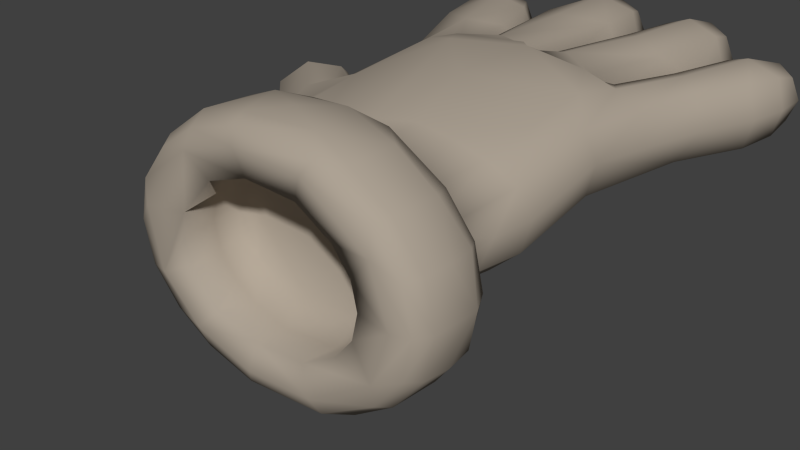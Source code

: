 # Source: kinect_hand_3.blend  (saved by Blender 2.76.0; exported with 4.5.12 LTS)
import bpy
from mathutils import Matrix  # noqa: F401  (used for matrix-valued properties, if any)

bpy.ops.wm.read_factory_settings(use_empty=True)
scene = bpy.context.scene
scene.name = 'Scene'

# ---- collections
col_collection_1 = bpy.data.collections.new('Collection 1'); scene.collection.children.link(col_collection_1)
col_collection_2 = bpy.data.collections.new('Collection 2'); scene.collection.children.link(col_collection_2)

# ---- materials (node trees are filled in below, after node groups)
mat_material = bpy.data.materials.new('Material')
mat_material.alpha_threshold = 0.0
mat_material.use_transparent_shadow = False
mat_material.diffuse_color = (0.42, 0.3634, 0.2979, 1.0)
mat_material.roughness = 0.5
mat_material.line_color = (0.0, 0.0, 0.0, 1.0)

# ---- material node trees

# ---- world
world_world = bpy.data.worlds.new('World'); scene.world = world_world
world_world.color = (0.05088, 0.05088, 0.05088)
world_world.use_sun_shadow = False
world_world.sun_shadow_jitter_overblur = 0.0
world_world.cycles.sampling_method = 'MANUAL'
world_world.cycles.sample_map_resolution = 256

# ---- meshes
me_cube = bpy.data.meshes.new('Cube')
me_cube.from_pydata([(-3.149, -0.508, 2.132), (3.806, -2.365, 0.7055), (-0.8306, -2.263, -1.417), (-4.618, -0.9414, 1.572), (3.006, -0.9969, -0.3745), (1.822, -1.395, -0.8381), (-0.05533, -0.3246, -0.4674), (2.88, -1.12, 2.358), (0.9009, -2.943, 2.519), (2.754, -2.76, 2.035), (-0.8711, -3.463, 2.397), (2.414, 1.792, 2.875), (0.3504, 2.166, 3.066), (-1.778, 2.086, 2.883), (-2.472, 6.407, 1.315), (2.63, 2.431, 1.456), (-2.819, 2.185, 2.536), (3.956, 0.09418, 1.298), (-2.8, 1.895, -0.03392), (-5.82, 0.3675, 1.654), (-4.192, 0.5088, 0.6267), (-4.386, -2.591, -0.1024), (-4.095, -0.7813, -1.063), (4.953, 6.636, 0.2235), (-5.051, 5.579, 1.302), (-2.987, 7.75, 1.343), (0.5615, 7.022, 1.32), (4.578, 5.584, 0.09629), (3.45, 5.879, 1.291), (3.935, 7.01, 1.33), (3.261, 6.786, 1.317), (2.203, 8.316, 0.08726), (5.67, 5.128, 1.302), (-0.2257, -4.06, -1.514), (1.923, -4.872, 1.505), (1.724, -2.401, -1.295), (2.761, -2.514, -0.9104), (-2.747, -3.221, 1.842), (-3.449, -3.62, 0.04708), (3.434, -3.305, 0.5146), (-2.691, -2.573, -1.535), (-4.473, 8.579, 1.37), (-0.9961, 10.03, 1.391), (2.376, 9.448, 1.382), (5.3, 7.642, 1.347), (-5.314, 7.081, 1.34), (0.3226, 8.697, 1.362), (-0.9324, 8.664, 0.02578), (1.034, 8.458, 1.355), (2.166, 8.086, 2.671), (4.816, 6.228, 2.52), (-4.146, 7.395, 2.441), (5.964, 6.221, 1.322), (-4.113, 7.287, 0.2199), (-2.185, 8.58, 1.362), (-0.917, 8.329, 2.776), (3.367, 8.127, 1.352), (-6.725, 1.567, 0.9316), (-5.029, 1.753, 0.3602), (-6.817, 0.05614, -0.4291), (-5.484, 0.8343, -1.571), (-0.6245, -4.715, -3.153), (3.13, -4.725, 2.174), (1.572, -4.72, 3.141), (-0.6576, -4.715, 3.265), (0.8749, -3.101, -1.554), (2.207, -4.864, -0.9571), (-2.825, -4.869, 0.02604), (-2.487, -3.446, -1.351), (-0.4577, -6.131, -2.079), (2.075, -6.116, 1.467), (1.123, -6.112, 2.085), (-0.4845, -6.131, 2.22), (1.56, -4.721, -3.05), (3.13, -4.725, -2.123), (-3.13, -4.725, 2.124), (-4.174, -4.725, 0.003745), (4.174, -4.725, 0.003745), (-3.13, -4.725, -2.053), (-2.151, -5.181, 0.05655), (2.14, -5.175, 0.04688), (1.119, -6.113, -1.964), (2.075, -6.116, -1.382), (-2.075, -6.116, 1.462), (-2.767, -6.116, 0.02378), (2.767, -6.116, 0.02378), (-2.075, -6.116, -1.359), (-1.202, -5.365, -3.324), (3.433, -5.375, 2.322), (1.195, -6.516, 3.51), (-1.203, -5.356, 3.492), (1.191, -5.381, -3.371), (3.432, -5.378, -2.253), (-3.397, -5.941, 2.36), (-4.508, -5.372, 0.006021), (4.508, -5.371, 0.006014), (-3.433, -5.375, -2.212), (2.985, -4.669, 1.173), (1.3, -4.66, 2.356), (-0.4849, -4.559, 2.843), (0.4099, -4.656, -2.231), (3.007, -4.669, -1.036), (-2.252, -4.663, 1.831), (-3.719, -4.558, 0.007346), (3.72, -4.558, 0.007496), (-2.285, -4.658, -1.572), (-1.577, 0.9493, -0.3659), (3.006, 0.6449, 2.713), (0.1935, -0.4388, 2.895), (-1.549, 1.485, 2.937), (1.901, 1.23, -0.2652), (3.033, 0.3663, -0.1014), (-3.84, 1.035, 0.9403), (-2.888, 0.7282, -0.4047), (2.409, 2.112, 0.02077), (-1.757, 2.361, -0.04055), (0.3645, 2.39, -0.08271), (1.466, 2.452, 2.952), (0.4703, 2.73, 1.587), (-1.802, 2.647, 1.457), (-1.679, 2.738, 1.464), (-0.6441, 2.596, 2.942), (1.487, 2.697, 0.1412), (-0.6714, 2.908, 0.1198), (-7.086, 2.398, -0.4165), (-5.626, 2.516, 0.04033), (-7.388, 0.7734, -0.4868), (-6.289, 1.723, -1.378), (-0.6877, -7.116, -3.139), (3.126, -7.107, 2.185), (1.581, -7.111, 3.15), (-0.7299, -7.116, 3.299), (1.575, -7.111, -3.017), (3.126, -7.107, -2.108), (-3.126, -7.107, 2.176), (-4.168, -7.107, 0.009987), (4.168, -7.107, 0.009987), (-3.126, -7.107, -2.073), (-0.585, -7.257, -2.751), (3.185, -7.258, 1.518), (1.337, -7.258, 2.793), (-0.6182, -7.257, 2.904), (-2.228, -7.258, 2.373), (-2.575, -7.103, 0.6942), (3.686, -7.256, 0.01473), (-2.264, -7.258, -2.21), (-3.405, 4.714, 2.402), (0.3398, 2.797, 1.586), (-2.263, 6.945, 1.326), (-0.8473, 6.939, -0.1947), (2.517, 2.512, 1.502), (0.755, 7.151, 1.317), (1.999, 6.945, -0.04713), (4.096, 4.274, 0.1764), (4.073, 4.108, 2.443), (4.94, 3.613, 1.28), (-4.59, 0.7968, 0.5719), (-5.828, -0.7679, -0.3294), (-4.607, -0.3761, -1.165), (-3.864, 2.556, 1.169), (-2.868, 2.656, 0.119), (-0.7888, 5.712, 2.809), (1.859, 5.647, 2.699), (3.365, 1.88, 0.1122), (3.388, 1.768, 2.575), (4.294, 1.789, 1.227), (3.558, -2.396, -0.2161), (-2.939, -1.958, -1.442), (-3.935, 0.5438, 0.7192), (-3.141, -2.29, 1.898), (-1.543, 0.2126, -0.5164), (-1.827, -3.16, 2.181), (0.4115, 2.494, 2.685), (1.9, -0.2416, -0.4356), (-3.552, 1.038, 0.04191), (-4.376, 0.07206, 1.466), (-4.137, 0.2692, -0.4047), (3.761, 5.89, 0.4027), (5.379, 5.173, 2.21), (1.821, -2.834, 2.315), (-0.05283, -3.389, 2.519), (-3.28, -3.575, 1.172), (-3.501, -3.031, -1.091), (-4.425, 8.41, 0.455), (-5.278, 8.141, 1.364), (-4.418, 8.376, 2.276), (-3.564, 8.645, 1.367), (-0.9845, 9.784, 0.4412), (-0.9828, 9.748, 2.329), (-0.09036, 9.807, 1.385), (-1.877, 9.724, 1.385), (2.345, 9.249, 0.4304), (2.342, 9.213, 2.323), (3.22, 9.106, 1.375), (1.466, 9.355, 1.378), (6.002, 7.191, 1.341), (5.242, 7.481, 0.5359), (5.238, 7.451, 2.151), (4.478, 7.74, 1.346), (3.077, 8.186, 0.4028), (1.327, 8.435, 0.405), (4.192, 6.927, 0.502), (-3.182, 7.48, 2.169), (-3.281, 7.682, 0.5184), (5.713, 6.335, 0.4961), (-5.026, 7.18, 0.5159), (-5.019, 7.149, 2.165), (0.01, 8.664, 2.365), (0.00824, 8.701, 0.36), (-1.872, 8.614, 0.36), (1.324, 8.399, 2.305), (5.708, 6.305, 2.149), (-1.871, 8.576, 2.365), (-4.988, -1.686, 1.002), (-4.739, -1.486, -1.121), (-2.136, -4.864, -0.9944), (2.848, -4.864, 0.0322), (-2.136, -4.864, 1.369), (-0.1536, -4.873, -1.373), (0.3822, -4.863, 2.025), (-1.082, -4.865, 1.902), (-2.087, -4.725, 2.827), (-1.769, -3.266, -1.477), (-3.33, -5.167, 2.301), (0.7534, -5.109, 3.514), (2.311, -5.371, 3.129), (-1.383, -6.116, 1.944), (-2.414e-06, -5.941, 3.606), (3.913, -4.725, -1.153), (-3.913, -4.725, 1.159), (-3.913, -4.725, -1.135), (2.651, -5.404, 0.02803), (-2.651, -5.404, 0.03027), (-2.122, -5.404, 1.13), (2.122, -5.404, -1.048), (2.024, -5.389, 1.213), (0.5183, -5.406, 1.721), (-1.253, -5.402, 1.572), (4.246, -5.941, 1.275), (2.594, -6.116, -0.7418), (-2.594, -6.116, 0.7974), (-2.594, -6.116, -0.736), (-2.313, -6.5, 3.12), (3.907, -7.107, 1.178), (-2.084, -7.107, -2.742), (4.246, -5.941, -1.247), (-4.246, -5.941, 1.273), (-4.246, -5.941, -1.237), (3.329, -6.703, 2.324), (-0.7712, -6.744, 3.511), (1.11, -6.703, -3.318), (3.329, -6.703, -2.248), (-3.329, -6.703, 2.314), (-4.439, -6.703, 0.007318), (4.439, -6.703, 0.007318), (-3.329, -6.703, -2.211), (3.913, -4.725, 1.171), (-2.087, -4.725, -2.712), (-3.42, -4.558, 1.096), (-3.427, -4.558, -1.044), (3.338, -4.571, 1.483), (1.405, -4.571, 2.821), (-2.445, -4.571, 2.224), (-3.599, 1.048, 1.839), (0.03433, 1.691, -0.2847), (0.6291, 1.908, 3.084), (-6.796, 2.234, -1.06), (-7.597, 1.594, -0.5072), (-6.286, 2.825, -0.2292), (-7.087, 2.185, 0.3238), (-7.342, 0.9306, 0.5101), (-5.999, 2.242, 0.7757), (-5.693, 2.355, -0.8268), (-6.994, 1.052, -1.352), (-2.084, -7.107, 2.903), (3.907, -7.107, -1.143), (-3.907, -7.107, 1.175), (-3.907, -7.107, -1.135), (-3.758, -7.246, 0.5838), (2.594, -6.116, 0.7988), (-1.383, -6.116, -1.803), (2.012, -7.066, 1.424), (1.004, -7.066, 2.052), (-0.4756, -7.066, 2.144), (2.012, -7.066, -1.339), (-1.652, -7.066, 1.738), (-2.683, -7.066, 0.02461), (2.683, -7.066, 0.02461), (-2.618, 5.498, 2.154), (2.713, 5.363, 2.347), (4.684, 3.623, 2.122), (-5.144, 0.4654, -1.547), (-3.659, 2.778, 2.03), (-2.138, 2.949, 0.4437), (-1.437, 3.045, 0.4527), (0.07167, 3.091, 0.4718), (0.7653, 3.023, 0.4687), (2.913, 2.706, 0.4703), (2.903, 2.531, 2.374), (-3.974, -2.285, -1.285), (-3.679, 0.3485, -0.4061), (3.693, -0.1669, 2.161), (-4.237, -2.488, 1.266), (-3.901, 0.1205, 1.752), (0.02218, -2.329, -1.337), (-2.007, -1.628, -1.342), (3.717, 0.1124, 0.3679), (-3.569, 1.87, 0.3268), (4.092, 1.893, 2.107), (2.263, 2.661, 0.4728), (0.1811, 2.766, 0.2983), (-1.999, 2.649, 0.2901), (0.1845, 2.552, 2.799), (-4.484, 0.5396, -0.477), (-4.72, 0.323, 1.412), (-4.749, 5.706, 0.4883), (-4.733, 5.642, 2.12), (-1.904, 6.874, 0.1951), (0.2204, 6.878, 2.432), (-1.914, 6.966, 2.436), (1.056, 7.027, 0.3003), (3.079, 8.019, 2.327), (1.02, 6.65, 2.329), (5.407, 5.27, 0.3973), (4.058, 6.674, 2.189), (3.098, -3.477, -0.4209), (-3.069, -3.725, -0.8951), (3.524, -2.644, 1.54), (1.612, -3.089, -1.39), (-0.2763, -3.018, -1.59), (-5.039, 8.069, 0.681), (-5.033, 8.044, 2.041), (-3.729, 8.453, 0.6831), (-3.724, 8.428, 2.043), (-0.2885, 9.603, 0.6542), (-1.661, 9.539, 0.6542), (-0.2872, 9.575, 2.108), (-1.659, 9.512, 2.108), (2.983, 8.981, 0.6535), (1.654, 9.169, 0.6551), (2.981, 8.954, 2.09), (1.652, 9.142, 2.091), (5.774, 7.128, 0.7211), (5.771, 7.105, 1.956), (4.616, 7.552, 0.7255), (4.612, 7.53, 1.96), (-6.109, 0.1379, -1.613), (-6.601, -0.02126, 0.978), (2.67, -4.864, -0.6474), (-2.67, -4.864, -0.6507), (2.655, -4.856, 0.8416), (-2.67, -4.864, 0.7928), (4.163, -5.167, -1.223), (-4.163, -5.167, -1.212), (4.163, -5.167, 1.249), (-4.163, -5.167, 1.244), (2.311, -5.378, -3.012), (-0.006016, -5.379, -3.451), (-2.22, -5.167, -2.916), (-2.22, -5.167, 3.069), (2.499, -5.588, -0.6366), (-2.499, -5.588, -0.6278), (2.499, -5.588, 0.7004), (-2.499, -5.588, 0.6995), (1.254, -5.402, -1.455), (-0.4946, -5.406, -1.576), (-2.044, -5.39, -1.083), (2.22, -6.703, 3.102), (4.162, -6.703, 1.251), (-2.317, -6.512, -2.95), (-0.7275, -6.745, -3.348), (2.22, -6.703, -2.979), (4.162, -6.703, -1.221), (-4.162, -6.703, 1.248), (-4.162, -6.703, -1.212), (-2.487, -4.573, -2.082), (-0.4885, -4.572, -2.779), (1.39, -4.57, -2.682), (3.358, -4.572, -1.413), (-1.981, 2.151, -0.1059), (2.603, 2.368, 0.3436), (2.631, 2.097, 2.557), (0.6393, 2.518, 2.8), (0.4708, 2.671, 0.28), (-1.716, 2.596, 0.2623), (-1.712, 2.378, 2.637), (-7.198, 1.625, -1.044), (-6.233, 2.558, -0.7456), (-7.434, 1.567, 0.1421), (-6.45, 2.503, 0.3251), (1.328, -7.258, -2.664), (3.187, -7.258, -1.458), (-3.378, -7.257, -1.09), (-0.4477, -7.066, -2.005), (1.001, -7.066, -1.93), (2.515, -7.066, -0.7178), (-2.515, -7.066, -0.7122), (2.515, -7.066, 0.7761), (-1.684, -7.066, -1.59), (-2.799, 6.364, 0.4864), (0.2117, 6.931, 0.1943), (2.947, 6.821, 0.2965), (3.452, 4.785, 2.184), (4.474, 3.187, 0.4446), (-5.269, 1.173, 1.413), (-4.954, 1.467, -0.7492), (-5.631, -0.2619, -1.61), (-2.082, 2.612, 2.406), (-3.661, 2.746, 0.3963), (0.08698, 2.949, 2.649), (-1.44, 2.908, 2.508), (2.27, 2.437, 2.557), (0.7651, 2.895, 2.657)], [], [(0, 3, 302, 169), (167, 299, 22), (22, 300, 113), (171, 109, 0), (17, 1, 166, 306), (0, 169, 171), (1, 17, 301, 327), (40, 2, 329, 222), (2, 40, 305), (2, 304, 329), (116, 264, 379, 115), (213, 302, 3), (175, 314, 3), (116, 115, 384, 123), (5, 4, 36, 35), (123, 310, 116), (109, 10, 180, 108), (5, 173, 4), (6, 304, 2), (7, 327, 301), (8, 179, 7), (172, 12, 265, 382), (11, 381, 411), (12, 172, 312), (15, 380, 309, 150), (13, 385, 407), (15, 150, 411, 381), (116, 122, 309, 114), (110, 264, 116), (116, 383, 122), (114, 163, 111, 110), (18, 160, 311, 379), (114, 380, 163), (16, 109, 13), (13, 407, 16), (159, 112, 263), (263, 292, 159), (17, 308, 301), (20, 175, 303, 168), (176, 20, 168, 300), (156, 20, 176, 313), (175, 20, 156, 314), (22, 158, 313, 176), (21, 214, 299), (21, 302, 213), (22, 176, 300), (22, 299, 214), (23, 204, 323, 27), (201, 23, 27, 177), (196, 23, 201, 344), (204, 23, 196, 342), (203, 25, 14, 399), (288, 202, 146), (186, 25, 203, 332), (202, 25, 186, 333), (177, 27, 153, 297), (27, 323, 403, 153), (29, 201, 177, 28), (28, 402, 324), (28, 177, 297), (198, 29, 324, 345), (201, 29, 198, 344), (50, 154, 290, 178), (152, 31, 199, 401), (50, 324, 402), (31, 152, 320, 200), (191, 31, 200, 339), (199, 31, 191, 338), (32, 178, 290, 155), (323, 32, 155, 403), (9, 34, 350, 327), (179, 8, 219, 34), (34, 9, 179), (10, 220, 219, 180), (10, 171, 220), (35, 65, 329, 304), (37, 169, 302, 181), (36, 166, 325), (36, 328, 35), (21, 38, 181, 302), (38, 21, 299, 182), (40, 182, 299, 167), (38, 182, 326), (39, 325, 166), (40, 68, 326, 182), (167, 305, 40), (186, 41, 185, 333), (183, 41, 186, 332), (184, 41, 183, 330), (185, 41, 184, 331), (189, 42, 188, 336), (187, 42, 189, 334), (190, 42, 187, 335), (188, 42, 190, 337), (193, 43, 192, 340), (191, 43, 193, 338), (194, 43, 191, 339), (192, 43, 194, 341), (195, 44, 197, 343), (196, 44, 195, 342), (198, 44, 196, 344), (197, 44, 198, 345), (24, 45, 205, 315), (206, 45, 24, 316), (184, 45, 206, 331), (205, 45, 184, 330), (46, 207, 318, 26), (46, 26, 400, 208), (189, 46, 208, 334), (207, 46, 189, 336), (47, 208, 400, 149), (47, 149, 317, 209), (187, 47, 209, 335), (208, 47, 187, 334), (48, 200, 320, 151), (48, 151, 322, 210), (194, 48, 210, 341), (200, 48, 194, 339), (192, 49, 321, 340), (210, 322, 49), (210, 49, 192, 341), (197, 50, 211, 343), (50, 178, 211), (324, 50, 197, 345), (51, 206, 316, 146), (185, 51, 202, 333), (206, 51, 185, 331), (52, 211, 178, 32), (204, 52, 32, 323), (195, 52, 204, 342), (211, 52, 195, 343), (183, 53, 205, 330), (203, 399, 53), (53, 315, 205), (203, 53, 183, 332), (54, 209, 317, 148), (54, 148, 319, 212), (190, 54, 212, 337), (209, 54, 190, 335), (188, 55, 207, 336), (55, 212, 319), (55, 318, 207), (212, 55, 188, 337), (56, 30, 401, 199), (193, 56, 199, 338), (321, 56, 193, 340), (19, 57, 270, 347), (271, 57, 19, 404), (269, 57, 271, 389), (270, 57, 269, 388), (59, 346, 406, 157), (58, 156, 405), (60, 291, 406, 346), (59, 157, 347), (376, 61, 257, 375), (61, 87, 358, 257), (62, 260, 261, 63), (62, 256, 260), (88, 62, 63, 225), (62, 88, 354, 256), (63, 261, 99, 64), (221, 64, 99, 262), (63, 64, 224), (224, 225, 63), (64, 221, 359, 90), (218, 65, 328, 66), (64, 90, 224), (65, 33, 329), (37, 181, 351, 217), (66, 325, 348), (37, 220, 171), (39, 216, 348, 325), (67, 326, 349), (39, 327, 350), (68, 222, 218, 215), (68, 215, 349, 326), (393, 69, 280, 398), (69, 365, 366, 280), (281, 70, 279, 397), (70, 281, 282, 71), (70, 235, 362, 279), (70, 71, 235), (71, 282, 283, 72), (226, 72, 283, 285), (71, 72, 236), (236, 235, 71), (73, 61, 376, 377), (72, 237, 236), (61, 73, 91, 357), (73, 356, 91), (74, 73, 377, 378), (74, 228, 352, 92), (73, 74, 92, 356), (229, 75, 262, 258), (75, 229, 355, 223), (221, 75, 223, 359), (76, 229, 258, 103), (76, 103, 259, 230), (94, 76, 230, 353), (229, 76, 94, 355), (77, 228, 378, 104), (77, 104, 260, 256), (95, 77, 256, 354), (228, 77, 95, 352), (375, 78, 230, 259), (96, 78, 257, 358), (78, 96, 353, 230), (232, 79, 233, 363), (79, 237, 233), (366, 79, 232, 361), (231, 80, 234, 360), (235, 80, 231, 362), (79, 80, 236, 237), (80, 364, 234), (80, 365, 364), (81, 69, 393, 394), (69, 81, 364, 365), (82, 81, 394, 284), (239, 82, 284, 395), (82, 239, 360, 234), (81, 82, 234, 364), (240, 83, 285, 143), (83, 240, 363, 233), (226, 83, 233, 237), (84, 240, 143, 286), (84, 286, 396, 241), (232, 84, 241, 361), (240, 84, 232, 363), (85, 239, 395, 287), (85, 287, 397, 279), (231, 85, 279, 362), (239, 85, 231, 360), (398, 86, 241, 396), (86, 366, 361, 241), (86, 280, 366), (88, 225, 367, 248), (87, 369, 358), (87, 370, 369), (88, 238, 354), (238, 88, 248, 368), (250, 91, 356, 371), (227, 249, 89), (227, 224, 90), (91, 250, 370, 357), (251, 92, 245, 372), (92, 251, 371, 356), (93, 242, 359, 223), (246, 93, 223, 355), (252, 93, 246, 373), (94, 247, 374, 253), (246, 355, 94), (94, 353, 247), (94, 253, 373, 246), (95, 238, 368, 254), (245, 352, 95), (95, 354, 238), (95, 254, 372, 245), (247, 96, 255, 374), (96, 247, 353), (96, 358, 369), (105, 100, 376, 375), (100, 105, 218), (260, 97, 98, 261), (100, 101, 378, 377), (99, 219, 220), (102, 262, 99), (218, 66, 100), (100, 377, 376), (101, 66, 348), (258, 102, 217, 351), (102, 220, 217), (103, 258, 351, 67), (103, 67, 349, 259), (104, 101, 348, 216), (104, 216, 350, 97), (215, 105, 259, 349), (104, 97, 260), (16, 263, 303, 0), (215, 218, 105), (108, 7, 107), (108, 265, 109), (110, 173, 6), (6, 264, 110), (111, 4, 173), (173, 110, 111), (112, 174, 300, 168), (16, 0, 109), (112, 168, 303, 263), (113, 174, 307, 18), (106, 170, 113), (113, 18, 379, 106), (11, 117, 382, 265), (164, 11, 107), (164, 301, 308), (164, 381, 11), (265, 107, 11), (11, 411, 117), (13, 109, 265, 12), (13, 12, 312, 121), (384, 115, 379, 311), (121, 385, 13), (118, 383, 310, 147), (117, 412, 382), (118, 147, 312, 172), (267, 124, 266, 386), (172, 382, 118), (384, 311, 119), (119, 407, 385), (296, 383, 118), (118, 382, 412), (294, 384, 120), (120, 385, 410), (410, 385, 121), (122, 383, 296), (123, 295, 310), (123, 384, 294), (269, 124, 267, 388), (268, 124, 269, 389), (266, 124, 268, 387), (125, 271, 404, 58), (272, 125, 58, 405), (125, 272, 387, 268), (271, 125, 268, 389), (126, 273, 346, 59), (126, 59, 347, 270), (267, 126, 270, 388), (273, 126, 267, 386), (60, 127, 272, 405), (127, 60, 346, 273), (266, 127, 273, 386), (272, 127, 266, 387), (128, 244, 369, 370), (244, 128, 138, 145), (129, 243, 368, 248), (130, 129, 248, 367), (129, 130, 140, 139), (131, 130, 89, 249), (130, 367, 89), (130, 131, 141, 140), (131, 249, 242, 274), (141, 131, 274, 142), (250, 132, 128, 370), (132, 390, 138, 128), (250, 371, 132), (251, 133, 132, 371), (133, 251, 372, 275), (133, 391, 390, 132), (133, 275, 391), (252, 134, 274, 242), (134, 252, 373, 276), (142, 134, 276, 278), (253, 135, 276, 373), (277, 135, 253, 374), (135, 277, 392, 278), (254, 136, 275, 372), (243, 136, 254, 368), (136, 243, 139, 144), (136, 144, 391, 275), (137, 277, 374, 255), (244, 137, 255, 369), (277, 137, 145, 392), (145, 138, 393, 398), (139, 140, 282, 281), (140, 141, 283, 282), (139, 281, 397), (283, 141, 142, 285), (390, 394, 393, 138), (391, 284, 394, 390), (144, 139, 397, 287), (142, 278, 143), (143, 278, 392), (392, 396, 286), (144, 287, 395, 391), (392, 145, 398, 396), (119, 293, 399, 14), (288, 407, 119), (24, 159, 292, 316), (119, 14, 288), (146, 316, 292), (315, 408, 159), (315, 53, 160, 408), (159, 24, 315), (147, 295, 400, 26), (53, 399, 293), (318, 409, 147), (150, 309, 401, 30), (147, 26, 318), (289, 411, 150), (154, 164, 308, 290), (150, 30, 289), (49, 162, 289), (49, 289, 321), (153, 163, 297), (28, 298, 402), (165, 155, 290, 308), (154, 402, 298), (291, 158, 214, 406), (155, 165, 403), (19, 3, 314), (314, 404, 19), (313, 405, 156), (213, 347, 157), (157, 406, 214), (158, 291, 405, 313), (120, 148, 317, 294), (119, 311, 293), (408, 307, 159), (160, 293, 311), (160, 307, 408), (121, 161, 319, 410), (120, 410, 319), (318, 161, 121, 409), (117, 162, 322, 412), (149, 294, 317), (149, 400, 295), (409, 312, 147), (147, 310, 295), (289, 162, 117, 411), (118, 151, 320, 296), (122, 296, 320, 152), (118, 412, 322), (309, 122, 152, 401), (403, 165, 17, 306), (403, 306, 163), (15, 381, 298), (297, 380, 15), (164, 298, 381), (167, 22, 305), (3, 0, 303), (175, 3, 303), (166, 4, 306), (36, 4, 166), (6, 5, 304), (5, 6, 173), (6, 2, 305), (6, 305, 170), (9, 7, 179), (7, 9, 327), (108, 8, 7), (8, 108, 180), (171, 10, 109), (288, 14, 202), (116, 114, 110), (163, 306, 111), (263, 16, 292), (159, 307, 112), (160, 18, 307), (22, 113, 170, 305), (21, 213, 157), (21, 157, 214), (158, 22, 214), (14, 25, 202), (29, 28, 324), (289, 30, 321), (154, 50, 402), (329, 33, 222), (222, 33, 218), (8, 180, 219), (35, 304, 5), (65, 35, 328), (169, 37, 171), (1, 39, 166), (39, 1, 327), (68, 40, 222), (51, 146, 202), (56, 321, 30), (58, 404, 156), (291, 60, 405), (87, 61, 357), (65, 218, 33), (36, 66, 328), (66, 36, 325), (37, 217, 220), (67, 181, 38), (67, 38, 326), (181, 67, 351), (216, 39, 350), (72, 226, 237), (228, 74, 378), (75, 221, 262), (78, 375, 257), (236, 80, 235), (79, 365, 80), (365, 79, 366), (83, 226, 285), (86, 398, 280), (87, 357, 370), (224, 89, 225), (89, 224, 227), (225, 89, 367), (242, 90, 359), (249, 90, 242), (90, 249, 227), (245, 92, 352), (93, 252, 242), (96, 369, 255), (34, 97, 350), (97, 34, 98), (219, 98, 34), (98, 219, 99), (261, 98, 99), (102, 99, 220), (101, 100, 66), (102, 258, 262), (101, 104, 378), (105, 375, 259), (106, 6, 170), (264, 106, 379), (106, 264, 6), (107, 7, 301), (265, 108, 107), (111, 306, 4), (174, 112, 307), (174, 113, 300), (380, 114, 309), (164, 107, 301), (383, 116, 310), (119, 385, 120), (119, 120, 384), (409, 121, 312), (243, 129, 139), (134, 142, 274), (135, 278, 276), (137, 244, 145), (284, 391, 395), (285, 142, 143), (143, 392, 286), (288, 146, 407), (53, 293, 160), (161, 55, 319), (161, 318, 55), (162, 49, 322), (153, 403, 163), (28, 15, 298), (28, 297, 15), (164, 154, 298), (19, 213, 3), (213, 19, 347), (314, 156, 404), (16, 407, 146), (16, 146, 292), (148, 120, 319), (149, 295, 123), (149, 123, 294), (151, 118, 322), (297, 163, 380), (17, 165, 308)])
me_cube.polygons.foreach_set('use_smooth', [True] * 547)
_uv = me_cube.uv_layers.new(name='UVMap')
_uv.uv.foreach_set('vector', [0.7046, 0.1715, 0.649, 0.1384, 0.6795, 0.07994, 0.7227, 0.1, 0.2224, 0.5209, 0.1843, 0.5431, 0.1644, 0.4835, 0.1644, 0.4835, 0.1702, 0.4308, 0.1981, 0.4079, 0.7848, 0.07899, 0.7499, 0.2687, 0.7046, 0.1715, 0.4812, 0.3554, 0.4996, 0.4578, 0.4891, 0.4668, 0.4705, 0.3625, 0.7046, 0.1715, 0.7227, 0.1, 0.7848, 0.07899, 1.0, 0.1651, 0.982, 0.2659, 0.9757, 0.2543, 0.9931, 0.1525, 0.2385, 0.5433, 0.3103, 0.5119, 0.3401, 0.5374, 0.2827, 0.5613, 0.3103, 0.5119, 0.2385, 0.5433, 0.2566, 0.498, 0.3103, 0.5119, 0.3453, 0.5056, 0.3401, 0.5374, 0.3122, 0.308, 0.3059, 0.3402, 0.2204, 0.3408, 0.2273, 0.3299, 0.6407, 0.104, 0.6795, 0.07994, 0.649, 0.1384, 0.6481, 0.1812, 0.6317, 0.1876, 0.649, 0.1384, 0.3122, 0.308, 0.2273, 0.3299, 0.2269, 0.3184, 0.2655, 0.2966, 0.4086, 0.448, 0.4525, 0.4178, 0.4576, 0.4834, 0.4144, 0.4914, 0.2655, 0.2966, 0.3014, 0.2927, 0.3122, 0.308, 0.7499, 0.2687, 0.8267, 0.07689, 0.859, 0.08835, 0.8395, 0.2093, 0.4086, 0.448, 0.4004, 0.3992, 0.4525, 0.4178, 0.3226, 0.422, 0.3453, 0.5056, 0.3103, 0.5119, 0.9532, 0.2083, 0.9931, 0.1525, 0.9757, 0.2543, 0.8927, 0.1158, 0.9282, 0.1291, 0.9532, 0.2083, 0.8178, 0.3283, 0.8194, 0.3153, 0.8333, 0.3078, 0.8269, 0.3318, 0.9057, 0.3208, 0.9107, 0.3347, 0.8927, 0.3446, 0.8194, 0.3153, 0.8178, 0.3283, 0.8083, 0.3286, 0.4043, 0.2751, 0.4028, 0.2843, 0.3863, 0.2753, 0.399, 0.2727, 0.7345, 0.2903, 0.7337, 0.3022, 0.716, 0.3074, 0.9052, 0.3461, 0.8999, 0.3483, 0.8927, 0.3446, 0.9107, 0.3347, 0.3122, 0.308, 0.3544, 0.2834, 0.3863, 0.2753, 0.3973, 0.2982, 0.3856, 0.3399, 0.3059, 0.3402, 0.3122, 0.308, 0.3122, 0.308, 0.314, 0.2937, 0.3544, 0.2834, 0.3973, 0.2982, 0.4382, 0.2974, 0.44, 0.3619, 0.3856, 0.3399, 0.1902, 0.3586, 0.1798, 0.3283, 0.215, 0.319, 0.2204, 0.3408, 0.3973, 0.2982, 0.4028, 0.2843, 0.4382, 0.2974, 0.691, 0.2831, 0.7499, 0.2687, 0.7345, 0.2903, 0.7345, 0.2903, 0.716, 0.3074, 0.691, 0.2831, 0.6427, 0.285, 0.6588, 0.2241, 0.67, 0.2286, 0.67, 0.2286, 0.6503, 0.2975, 0.6427, 0.285, 0.2798, 0.9132, 0.3125, 0.9017, 0.3156, 0.9252, 0.6495, 0.199, 0.6481, 0.1812, 0.6672, 0.1884, 0.6596, 0.2032, 0.1526, 0.4384, 0.1489, 0.4235, 0.159, 0.419, 0.1702, 0.4308, 0.13, 0.4163, 0.1489, 0.4235, 0.1526, 0.4384, 0.1359, 0.4316, 0.6481, 0.1812, 0.6495, 0.199, 0.6305, 0.2064, 0.6317, 0.1876, 0.1644, 0.4835, 0.1396, 0.4731, 0.1359, 0.4316, 0.1526, 0.4384, 0.2971, 0.6964, 0.2564, 0.7133, 0.2458, 0.6858, 0.2971, 0.6964, 0.3522, 0.6816, 0.3451, 0.7111, 0.1644, 0.4835, 0.1526, 0.4384, 0.1702, 0.4308, 0.1644, 0.4835, 0.1843, 0.5431, 0.1456, 0.5181, 0.4537, 0.09267, 0.4876, 0.09549, 0.486, 0.1413, 0.4492, 0.1388, 0.4204, 0.08706, 0.4537, 0.09267, 0.4492, 0.1388, 0.4136, 0.133, 0.4571, 0.05454, 0.4537, 0.09267, 0.4204, 0.08706, 0.4313, 0.05679, 0.4876, 0.09549, 0.4537, 0.09267, 0.4571, 0.05454, 0.4822, 0.06217, 0.1125, 0.1309, 0.1244, 0.1205, 0.1587, 0.1688, 0.1452, 0.1786, 0.6645, 0.4169, 0.6216, 0.4903, 0.6414, 0.378, 0.0921, 0.09063, 0.1244, 0.1205, 0.1125, 0.1309, 0.0868, 0.1039, 0.6216, 0.4903, 0.6251, 0.5017, 0.5929, 0.5317, 0.59, 0.5225, 0.4136, 0.133, 0.4492, 0.1388, 0.4433, 0.195, 0.412, 0.2671, 0.4492, 0.1388, 0.486, 0.1413, 0.4697, 0.2328, 0.4433, 0.195, 0.4101, 0.08146, 0.4204, 0.08706, 0.4136, 0.133, 0.402, 0.1313, 0.9025, 0.4919, 0.9155, 0.4497, 0.9205, 0.5313, 0.402, 0.1313, 0.4136, 0.133, 0.412, 0.2671, 0.9249, 0.5767, 0.9105, 0.542, 0.9205, 0.5313, 0.9336, 0.5707, 0.4204, 0.08706, 0.4101, 0.08146, 0.4244, 0.04711, 0.4313, 0.05679, 0.9561, 0.5217, 0.9478, 0.4294, 0.9767, 0.4156, 0.9889, 0.4847, 0.3316, 0.1112, 0.326, 0.0541, 0.3627, 0.04877, 0.3713, 0.1047, 0.9561, 0.5217, 0.9205, 0.5313, 0.9155, 0.4497, 0.326, 0.0541, 0.3316, 0.1112, 0.2932, 0.1153, 0.2899, 0.05622, 0.3225, 0.01377, 0.326, 0.0541, 0.2899, 0.05622, 0.2958, 0.02242, 0.3627, 0.04877, 0.326, 0.0541, 0.3225, 0.01377, 0.3511, 0.01676, 0.2781, 0.8255, 0.3156, 0.8376, 0.3125, 0.8715, 0.2777, 0.8607, 0.2404, 0.8355, 0.2781, 0.8255, 0.2777, 0.8607, 0.2431, 0.881, 0.9643, 0.141, 0.9516, 0.0473, 0.9796, 0.0542, 0.9931, 0.1525, 0.9282, 0.1291, 0.8927, 0.1158, 0.8906, 0.03299, 0.9516, 0.0473, 0.9516, 0.0473, 0.9643, 0.141, 0.9282, 0.1291, 0.8267, 0.07689, 0.8316, 0.0179, 0.8906, 0.03299, 0.859, 0.08835, 0.8267, 0.07689, 0.7848, 0.07899, 0.8316, 0.0179, 0.4144, 0.4914, 0.3872, 0.5291, 0.3401, 0.5374, 0.3453, 0.5056, 0.7479, 0.06667, 0.7227, 0.1, 0.6795, 0.07994, 0.7289, 0.04599, 0.4576, 0.4834, 0.4891, 0.4668, 0.4814, 0.5154, 0.4576, 0.4834, 0.4168, 0.5204, 0.4144, 0.4914, 0.2971, 0.6964, 0.2986, 0.6608, 0.3437, 0.6469, 0.3522, 0.6816, 0.2986, 0.6608, 0.2971, 0.6964, 0.2458, 0.6858, 0.2517, 0.6679, 0.2385, 0.5433, 0.2111, 0.5669, 0.1843, 0.5431, 0.2224, 0.5209, 0.2986, 0.6608, 0.2517, 0.6679, 0.2578, 0.6515, 0.4672, 0.6795, 0.4985, 0.6527, 0.4989, 0.6766, 0.2385, 0.5433, 0.2558, 0.5748, 0.2357, 0.589, 0.2111, 0.5669, 0.2224, 0.5209, 0.2566, 0.498, 0.2385, 0.5433, 0.5929, 0.5317, 0.5571, 0.5199, 0.5631, 0.5139, 0.59, 0.5225, 0.05906, 0.1138, 0.05628, 0.1022, 0.0921, 0.09063, 0.0868, 0.1039, 0.02837, 0.1276, 0.05628, 0.1022, 0.05906, 0.1138, 0.03808, 0.132, 0.5631, 0.5139, 0.5571, 0.5199, 0.5292, 0.4942, 0.5413, 0.494, 0.7205, 0.6132, 0.6818, 0.6131, 0.687, 0.6034, 0.7163, 0.6032, 0.1833, 0.02542, 0.1812, 0.0101, 0.2199, 0.01015, 0.2133, 0.02446, 0.149, 0.0311, 0.1812, 0.0101, 0.1833, 0.02542, 0.1588, 0.04055, 0.687, 0.6034, 0.6818, 0.6131, 0.6496, 0.5919, 0.6619, 0.5868, 0.8605, 0.6186, 0.8231, 0.6238, 0.8259, 0.6156, 0.8538, 0.6113, 0.3225, 0.01377, 0.3227, 0.0, 0.3601, 0.005238, 0.3511, 0.01676, 0.287, 0.01271, 0.3227, 0.0, 0.3225, 0.01377, 0.2958, 0.02242, 0.8259, 0.6156, 0.8231, 0.6238, 0.7875, 0.6109, 0.7985, 0.6055, 0.9917, 0.5701, 0.9589, 0.581, 0.9598, 0.5742, 0.9844, 0.5654, 0.4571, 0.05454, 0.4585, 0.04286, 0.4913, 0.05379, 0.4822, 0.06217, 0.4244, 0.04711, 0.4585, 0.04286, 0.4571, 0.05454, 0.4313, 0.05679, 0.9598, 0.5742, 0.9589, 0.581, 0.9249, 0.5767, 0.9336, 0.5707, 0.0635, 0.2272, 0.0377, 0.1701, 0.04747, 0.1681, 0.07357, 0.2239, 0.5513, 0.4586, 0.5386, 0.4515, 0.5645, 0.3941, 0.5781, 0.4012, 0.5292, 0.4942, 0.5386, 0.4515, 0.5513, 0.4586, 0.5413, 0.494, 0.04747, 0.1681, 0.0377, 0.1701, 0.02837, 0.1276, 0.03808, 0.132, 0.7483, 0.573, 0.738, 0.5702, 0.7649, 0.5011, 0.775, 0.5084, 0.2478, 0.05018, 0.2744, 0.1144, 0.2602, 0.1281, 0.2342, 0.05896, 0.2199, 0.01015, 0.2478, 0.05018, 0.2342, 0.05896, 0.2133, 0.02446, 0.738, 0.5702, 0.7483, 0.573, 0.7205, 0.6132, 0.7163, 0.6032, 0.1964, 0.07168, 0.2342, 0.05896, 0.2602, 0.1281, 0.2172, 0.1405, 0.1964, 0.07168, 0.2172, 0.1405, 0.1757, 0.1512, 0.1595, 0.08101, 0.1833, 0.02542, 0.1964, 0.07168, 0.1595, 0.08101, 0.1588, 0.04055, 0.2342, 0.05896, 0.1964, 0.07168, 0.1833, 0.02542, 0.2133, 0.02446, 0.2788, 0.05265, 0.2899, 0.05622, 0.2932, 0.1153, 0.2808, 0.1074, 0.7793, 0.5706, 0.7814, 0.5155, 0.7991, 0.4999, 0.7934, 0.5728, 0.7875, 0.6109, 0.7793, 0.5706, 0.7934, 0.5728, 0.7985, 0.6055, 0.2899, 0.05622, 0.2788, 0.05265, 0.287, 0.01271, 0.2958, 0.02242, 0.8259, 0.6156, 0.831, 0.5694, 0.8677, 0.5754, 0.8538, 0.6113, 0.7934, 0.5728, 0.7991, 0.4999, 0.831, 0.5694, 0.7934, 0.5728, 0.831, 0.5694, 0.8259, 0.6156, 0.7985, 0.6055, 0.9598, 0.5742, 0.9561, 0.5217, 0.9904, 0.5331, 0.9844, 0.5654, 0.9561, 0.5217, 0.9889, 0.4847, 0.9904, 0.5331, 0.9205, 0.5313, 0.9561, 0.5217, 0.9598, 0.5742, 0.9336, 0.5707, 0.5843, 0.4777, 0.5513, 0.4586, 0.5781, 0.4012, 0.6414, 0.378, 0.5631, 0.5139, 0.5843, 0.4777, 0.6216, 0.4903, 0.59, 0.5225, 0.5513, 0.4586, 0.5843, 0.4777, 0.5631, 0.5139, 0.5413, 0.494, 0.2785, 0.8096, 0.3127, 0.8201, 0.3156, 0.8376, 0.2781, 0.8255, 0.4876, 0.09549, 0.4996, 0.09271, 0.4989, 0.1391, 0.486, 0.1413, 0.4913, 0.05379, 0.4996, 0.09271, 0.4876, 0.09549, 0.4822, 0.06217, 0.9904, 0.5331, 1.0, 0.531, 0.9917, 0.5701, 0.9844, 0.5654, 0.05906, 0.1138, 0.0828, 0.1566, 0.04747, 0.1681, 0.03808, 0.132, 0.1125, 0.1309, 0.1452, 0.1786, 0.0828, 0.1566, 0.0828, 0.1566, 0.07357, 0.2239, 0.04747, 0.1681, 0.1125, 0.1309, 0.0828, 0.1566, 0.05906, 0.1138, 0.0868, 0.1039, 0.1482, 0.07959, 0.1595, 0.08101, 0.1757, 0.1512, 0.1617, 0.1453, 0.6489, 0.543, 0.6624, 0.4768, 0.6783, 0.4831, 0.6634, 0.5477, 0.6496, 0.5919, 0.6489, 0.543, 0.6634, 0.5477, 0.6619, 0.5868, 0.1595, 0.08101, 0.1482, 0.07959, 0.149, 0.0311, 0.1588, 0.04055, 0.687, 0.6034, 0.705, 0.5482, 0.738, 0.5702, 0.7163, 0.6032, 0.705, 0.5482, 0.6634, 0.5477, 0.6783, 0.4831, 0.705, 0.5482, 0.7649, 0.5011, 0.738, 0.5702, 0.6634, 0.5477, 0.705, 0.5482, 0.687, 0.6034, 0.6619, 0.5868, 0.3759, 0.04271, 0.3852, 0.0971, 0.3713, 0.1047, 0.3627, 0.04877, 0.3601, 0.005238, 0.3759, 0.04271, 0.3627, 0.04877, 0.3511, 0.01676, 0.8677, 0.5754, 0.8764, 0.5809, 0.8605, 0.6186, 0.8538, 0.6113, 0.5875, 0.1787, 0.5376, 0.2162, 0.5185, 0.1839, 0.5589, 0.1541, 0.5595, 0.2503, 0.5376, 0.2162, 0.5875, 0.1787, 0.6009, 0.216, 0.5156, 0.2362, 0.5376, 0.2162, 0.5595, 0.2503, 0.5379, 0.2554, 0.5185, 0.1839, 0.5376, 0.2162, 0.5156, 0.2362, 0.5076, 0.2077, 0.2957, 0.7884, 0.2428, 0.7666, 0.2404, 0.7485, 0.2947, 0.7504, 0.1024, 0.384, 0.13, 0.4163, 0.1073, 0.4011, 0.09163, 0.4362, 0.1091, 0.4473, 0.09682, 0.4813, 0.07356, 0.4702, 0.2957, 0.7884, 0.2947, 0.7504, 0.3522, 0.7713, 0.7969, 0.836, 0.8048, 0.8425, 0.8023, 0.9017, 0.7924, 0.9166, 0.8048, 0.8425, 0.8322, 0.8667, 0.8215, 0.9077, 0.8023, 0.9017, 0.008338, 0.9482, 0.002814, 0.9552, 0.0008821, 0.8786, 0.006683, 0.8862, 0.008338, 0.9482, 0.00968, 0.9782, 0.002814, 0.9552, 0.03513, 0.9609, 0.008338, 0.9482, 0.006683, 0.8862, 0.03382, 0.9165, 0.008338, 0.9482, 0.03513, 0.9609, 0.02791, 0.9886, 0.00968, 0.9782, 0.006683, 0.8862, 0.0008821, 0.8786, 0.0, 0.8008, 0.005927, 0.7947, 0.006652, 0.7348, 0.005927, 0.7947, 0.0, 0.8008, 0.000918, 0.7187, 0.006683, 0.8862, 0.005927, 0.7947, 0.02221, 0.8533, 0.02221, 0.8533, 0.03382, 0.9165, 0.006683, 0.8862, 0.005927, 0.7947, 0.006652, 0.7348, 0.02462, 0.7298, 0.03213, 0.7726, 0.364, 0.6084, 0.3872, 0.5291, 0.4168, 0.5204, 0.4592, 0.5823, 0.005927, 0.7947, 0.03213, 0.7726, 0.02221, 0.8533, 0.3872, 0.5291, 0.3527, 0.5777, 0.3401, 0.5374, 0.7479, 0.06667, 0.7289, 0.04599, 0.7658, 0.0, 0.7883, 0.006382, 0.4592, 0.5823, 0.4814, 0.5154, 0.4781, 0.5759, 0.7479, 0.06667, 0.8316, 0.0179, 0.7848, 0.07899, 0.4672, 0.6795, 0.475, 0.6453, 0.4989, 0.6287, 0.4985, 0.6527, 0.2953, 0.6397, 0.2578, 0.6515, 0.2666, 0.6375, 0.4672, 0.6795, 0.4297, 0.6995, 0.4408, 0.6493, 0.2558, 0.5748, 0.2827, 0.5613, 0.364, 0.6084, 0.2846, 0.6254, 0.2558, 0.5748, 0.2846, 0.6254, 0.2635, 0.6287, 0.2357, 0.589, 0.9035, 0.7608, 0.9422, 0.7613, 0.9433, 0.7988, 0.9042, 0.8108, 0.9422, 0.7613, 0.9729, 0.7616, 0.9744, 0.8243, 0.9433, 0.7988, 0.4221, 0.6563, 0.3828, 0.6539, 0.3864, 0.6341, 0.4256, 0.637, 0.3828, 0.6539, 0.4221, 0.6563, 0.4186, 0.6963, 0.3792, 0.6917, 0.3828, 0.6539, 0.3543, 0.6568, 0.3653, 0.6384, 0.3864, 0.6341, 0.3828, 0.6539, 0.3792, 0.6917, 0.3543, 0.6568, 0.3792, 0.6917, 0.4186, 0.6963, 0.4181, 0.757, 0.3793, 0.7575, 0.3802, 0.7952, 0.3793, 0.7575, 0.4181, 0.757, 0.4203, 0.8064, 0.3792, 0.6917, 0.3793, 0.7575, 0.3522, 0.7176, 0.3522, 0.7176, 0.3543, 0.6568, 0.3792, 0.6917, 0.8053, 0.7523, 0.8048, 0.8425, 0.7969, 0.836, 0.7971, 0.7584, 0.3793, 0.7575, 0.3529, 0.7909, 0.3522, 0.7176, 0.8048, 0.8425, 0.8053, 0.7523, 0.834, 0.7683, 0.834, 0.8178, 0.8053, 0.7523, 0.8324, 0.7213, 0.834, 0.7683, 0.8011, 0.6855, 0.8053, 0.7523, 0.7971, 0.7584, 0.791, 0.6744, 0.8011, 0.6855, 0.7961, 0.6509, 0.8147, 0.6408, 0.8287, 0.6734, 0.8053, 0.7523, 0.8011, 0.6855, 0.8287, 0.6734, 0.8324, 0.7213, 0.008344, 0.6559, 0.007317, 0.6903, 0.000918, 0.7187, 0.001577, 0.6761, 0.007317, 0.6903, 0.008344, 0.6559, 0.02648, 0.6457, 0.02536, 0.6824, 0.006652, 0.7348, 0.007317, 0.6903, 0.02536, 0.6824, 0.02462, 0.7298, 0.009688, 0.6425, 0.008344, 0.6559, 0.001577, 0.6761, 0.002811, 0.6613, 0.7867, 0.9812, 0.78, 0.9625, 0.7858, 0.9529, 0.793, 0.9731, 0.8132, 0.995, 0.7867, 0.9812, 0.793, 0.9731, 0.8115, 0.9836, 0.008344, 0.6559, 0.009688, 0.6425, 0.03641, 0.6287, 0.02648, 0.6457, 0.7899, 0.6375, 0.7961, 0.6509, 0.791, 0.6744, 0.7828, 0.6562, 0.7899, 0.6375, 0.7828, 0.6562, 0.7752, 0.6684, 0.7834, 0.6455, 0.03796, 1.0, 0.01113, 0.9863, 0.00968, 0.9782, 0.02791, 0.9886, 0.7961, 0.6509, 0.7899, 0.6375, 0.8165, 0.6238, 0.8147, 0.6408, 0.7924, 0.9166, 0.7983, 0.9431, 0.793, 0.9731, 0.7858, 0.9529, 0.8258, 0.956, 0.7983, 0.9431, 0.8023, 0.9017, 0.8215, 0.9077, 0.7983, 0.9431, 0.8258, 0.956, 0.8115, 0.9836, 0.793, 0.9731, 0.1679, 0.6359, 0.1684, 0.6572, 0.1239, 0.6608, 0.1405, 0.6434, 0.1684, 0.6572, 0.1081, 0.6977, 0.1239, 0.6608, 0.2156, 0.6576, 0.1684, 0.6572, 0.1679, 0.6359, 0.1954, 0.6396, 0.1831, 0.8533, 0.181, 0.8332, 0.2261, 0.8285, 0.21, 0.8445, 0.1323, 0.831, 0.181, 0.8332, 0.1831, 0.8533, 0.1547, 0.8484, 0.1684, 0.6572, 0.181, 0.8332, 0.107, 0.7707, 0.1081, 0.6977, 0.181, 0.8332, 0.2404, 0.7917, 0.2261, 0.8285, 0.181, 0.8332, 0.2404, 0.7197, 0.2404, 0.7917, 0.9428, 0.6961, 0.9422, 0.7613, 0.9035, 0.7608, 0.9034, 0.701, 0.9422, 0.7613, 0.9428, 0.6961, 0.9729, 0.6893, 0.9729, 0.7616, 0.9432, 0.6554, 0.9428, 0.6961, 0.9034, 0.701, 0.9039, 0.658, 0.9439, 0.6326, 0.9432, 0.6554, 0.9039, 0.658, 0.9046, 0.6359, 0.9432, 0.6554, 0.9439, 0.6326, 0.9659, 0.6362, 0.9732, 0.6526, 0.9428, 0.6961, 0.9432, 0.6554, 0.9732, 0.6526, 0.9729, 0.6893, 0.3864, 0.8477, 0.3828, 0.8248, 0.4203, 0.8064, 0.4276, 0.8468, 0.3828, 0.8248, 0.3864, 0.8477, 0.3653, 0.8441, 0.3553, 0.8277, 0.3802, 0.7952, 0.3828, 0.8248, 0.3553, 0.8277, 0.3529, 0.7909, 0.3907, 0.8566, 0.3864, 0.8477, 0.4276, 0.8468, 0.4297, 0.8528, 0.9457, 0.8516, 0.9063, 0.8483, 0.9054, 0.843, 0.9448, 0.8462, 0.1679, 0.6359, 0.1673, 0.6287, 0.1992, 0.6336, 0.1954, 0.6396, 0.3864, 0.8477, 0.3907, 0.8566, 0.3613, 0.852, 0.3653, 0.8441, 0.9448, 0.6238, 0.9439, 0.6326, 0.9046, 0.6359, 0.9055, 0.6273, 0.3907, 0.6287, 0.4297, 0.6319, 0.4256, 0.637, 0.3864, 0.6341, 0.3614, 0.6337, 0.3907, 0.6287, 0.3864, 0.6341, 0.3653, 0.6384, 0.9439, 0.6326, 0.9448, 0.6238, 0.9744, 0.6284, 0.9659, 0.6362, 0.9042, 0.8108, 0.9439, 0.8263, 0.9448, 0.8462, 0.9054, 0.843, 0.9439, 0.8263, 0.9744, 0.8243, 0.9668, 0.842, 0.9448, 0.8462, 0.9439, 0.8263, 0.9433, 0.7988, 0.9744, 0.8243, 0.03513, 0.9609, 0.03382, 0.9165, 0.08901, 0.9126, 0.09014, 0.9565, 0.8322, 0.8667, 0.8769, 0.9118, 0.8215, 0.9077, 0.8322, 0.8667, 0.8893, 0.8473, 0.8769, 0.9118, 0.03513, 0.9609, 0.05999, 0.992, 0.02791, 0.9886, 0.05999, 0.992, 0.03513, 0.9609, 0.09014, 0.9565, 0.09157, 0.9884, 0.8881, 0.7716, 0.834, 0.7683, 0.8324, 0.7213, 0.8866, 0.7251, 0.05645, 0.8224, 0.08973, 0.7903, 0.08061, 0.8713, 0.05645, 0.8224, 0.02221, 0.8533, 0.03213, 0.7726, 0.834, 0.7683, 0.8881, 0.7716, 0.8893, 0.8473, 0.834, 0.8178, 0.8831, 0.6777, 0.8287, 0.6734, 0.8467, 0.6375, 0.8778, 0.641, 0.8287, 0.6734, 0.8831, 0.6777, 0.8866, 0.7251, 0.8324, 0.7213, 0.05736, 0.6797, 0.07981, 0.726, 0.02462, 0.7298, 0.02536, 0.6824, 0.05852, 0.6423, 0.05736, 0.6797, 0.02536, 0.6824, 0.02648, 0.6457, 0.089, 0.6823, 0.05736, 0.6797, 0.05852, 0.6423, 0.09014, 0.6456, 0.8132, 0.995, 0.8434, 0.9872, 0.8746, 0.9837, 0.8679, 0.9922, 0.05852, 0.6423, 0.02648, 0.6457, 0.03641, 0.6287, 0.8132, 0.995, 0.8115, 0.9836, 0.8434, 0.9872, 0.03641, 0.6287, 0.09159, 0.6314, 0.09014, 0.6456, 0.05852, 0.6423, 0.643, 0.6238, 0.695, 0.6398, 0.694, 0.6458, 0.6433, 0.6312, 0.8467, 0.6375, 0.8147, 0.6408, 0.8165, 0.6238, 0.03796, 1.0, 0.02791, 0.9886, 0.05999, 0.992, 0.8165, 0.6238, 0.8712, 0.6267, 0.8778, 0.641, 0.8467, 0.6375, 0.8434, 0.9872, 0.8258, 0.956, 0.8804, 0.9518, 0.8746, 0.9837, 0.8258, 0.956, 0.8434, 0.9872, 0.8115, 0.9836, 0.8258, 0.956, 0.8215, 0.9077, 0.8769, 0.9118, 0.9834, 0.8746, 0.9822, 0.7651, 0.9852, 0.8033, 0.9864, 0.8841, 0.9822, 0.7651, 0.9834, 0.8746, 0.9744, 0.7864, 0.7752, 0.6684, 0.7807, 0.6837, 0.7733, 0.7503, 0.7672, 0.7449, 0.9822, 0.7651, 0.9826, 0.6555, 0.9862, 0.6419, 0.985, 0.7257, 0.7658, 0.8226, 0.7831, 0.7889, 0.7833, 0.8494, 0.7749, 0.8978, 0.769, 0.9048, 0.7658, 0.8226, 0.9744, 0.7864, 0.9748, 0.6883, 0.9822, 0.7651, 0.9822, 0.7651, 0.985, 0.7257, 0.9852, 0.8033, 0.9826, 0.6555, 0.9748, 0.6883, 0.9751, 0.6685, 0.7742, 0.9476, 0.7749, 0.8978, 0.7858, 0.8941, 0.7887, 0.9174, 0.7749, 0.8978, 0.7833, 0.8494, 0.7858, 0.8941, 0.78, 0.9625, 0.7742, 0.9476, 0.7887, 0.9174, 0.793, 0.9256, 0.78, 0.9625, 0.793, 0.9256, 0.7966, 0.9208, 0.7858, 0.9529, 0.9884, 0.6238, 0.9826, 0.6555, 0.9751, 0.6685, 0.9759, 0.6596, 0.7828, 0.6562, 0.7949, 0.692, 0.7901, 0.698, 0.7807, 0.6837, 0.9755, 0.8672, 0.9834, 0.8746, 0.9884, 0.9204, 0.976, 0.8884, 0.7828, 0.6562, 0.7807, 0.6837, 0.7752, 0.6684, 0.691, 0.2831, 0.67, 0.2286, 0.6672, 0.1884, 0.7046, 0.1715, 0.9755, 0.8672, 0.9744, 0.7864, 0.9834, 0.8746, 0.8395, 0.2093, 0.9532, 0.2083, 0.9409, 0.2807, 0.8395, 0.2093, 0.8333, 0.3078, 0.7499, 0.2687, 0.3856, 0.3399, 0.4004, 0.3992, 0.3226, 0.422, 0.3226, 0.422, 0.3059, 0.3402, 0.3856, 0.3399, 0.44, 0.3619, 0.4525, 0.4178, 0.4004, 0.3992, 0.4004, 0.3992, 0.3856, 0.3399, 0.44, 0.3619, 0.158, 0.3973, 0.1687, 0.3996, 0.1702, 0.4308, 0.159, 0.419, 0.691, 0.2831, 0.7046, 0.1715, 0.7499, 0.2687, 0.6588, 0.2241, 0.6596, 0.2032, 0.6672, 0.1884, 0.67, 0.2286, 0.1981, 0.4079, 0.1687, 0.3996, 0.1598, 0.3651, 0.1902, 0.3586, 0.2486, 0.3859, 0.2573, 0.4157, 0.1981, 0.4079, 0.1981, 0.4079, 0.1902, 0.3586, 0.2204, 0.3408, 0.2486, 0.3859, 0.9057, 0.3208, 0.8611, 0.3378, 0.8269, 0.3318, 0.8333, 0.3078, 0.9445, 0.3292, 0.9057, 0.3208, 0.9409, 0.2807, 0.9445, 0.3292, 0.9757, 0.2543, 0.9706, 0.3405, 0.9445, 0.3292, 0.9107, 0.3347, 0.9057, 0.3208, 0.8333, 0.3078, 0.9409, 0.2807, 0.9057, 0.3208, 0.9057, 0.3208, 0.8927, 0.3446, 0.8611, 0.3378, 0.7345, 0.2903, 0.7499, 0.2687, 0.8333, 0.3078, 0.8194, 0.3153, 0.7345, 0.2903, 0.8194, 0.3153, 0.8083, 0.3286, 0.7749, 0.3222, 0.2269, 0.3184, 0.2273, 0.3299, 0.2204, 0.3408, 0.215, 0.319, 0.7749, 0.3222, 0.7337, 0.3022, 0.7345, 0.2903, 0.3146, 0.2838, 0.314, 0.2937, 0.3014, 0.2927, 0.3087, 0.2824, 0.8611, 0.3378, 0.8279, 0.3479, 0.8269, 0.3318, 0.8157, 0.3365, 0.8098, 0.3378, 0.8083, 0.3286, 0.8178, 0.3283, 0.0, 0.4208, 0.01244, 0.3833, 0.02518, 0.3907, 0.0152, 0.4187, 0.8178, 0.3283, 0.8269, 0.3318, 0.8157, 0.3365, 0.2269, 0.3184, 0.215, 0.319, 0.224, 0.3103, 0.7251, 0.31, 0.716, 0.3074, 0.7337, 0.3022, 0.3224, 0.2758, 0.314, 0.2937, 0.3146, 0.2838, 0.8157, 0.3365, 0.8269, 0.3318, 0.8279, 0.3479, 0.2337, 0.2968, 0.2269, 0.3184, 0.228, 0.3054, 0.7291, 0.3149, 0.7337, 0.3022, 0.739, 0.3259, 0.739, 0.3259, 0.7337, 0.3022, 0.7749, 0.3222, 0.3544, 0.2834, 0.314, 0.2937, 0.3224, 0.2758, 0.2655, 0.2966, 0.2938, 0.2799, 0.3014, 0.2927, 0.2655, 0.2966, 0.2269, 0.3184, 0.2337, 0.2968, 0.5156, 0.2362, 0.512, 0.2435, 0.4996, 0.206, 0.5076, 0.2077, 0.5401, 0.269, 0.512, 0.2435, 0.5156, 0.2362, 0.5379, 0.2554, 0.02518, 0.3907, 0.01244, 0.3833, 0.04043, 0.3574, 0.04479, 0.3705, 0.5703, 0.2637, 0.5595, 0.2503, 0.6009, 0.216, 0.6026, 0.2398, 0.06847, 0.3737, 0.07035, 0.3615, 0.1024, 0.384, 0.1073, 0.4011, 0.07035, 0.3615, 0.06847, 0.3737, 0.04479, 0.3705, 0.04043, 0.3574, 0.5595, 0.2503, 0.5703, 0.2637, 0.5401, 0.269, 0.5379, 0.2554, 0.2961, 0.8096, 0.2579, 0.798, 0.2428, 0.7666, 0.2957, 0.7884, 0.2961, 0.8096, 0.2957, 0.7884, 0.3522, 0.7713, 0.3365, 0.8011, 0.4996, 0.206, 0.5164, 0.1754, 0.5185, 0.1839, 0.5076, 0.2077, 0.02893, 0.4412, 0.01674, 0.4511, 0.0, 0.4208, 0.0152, 0.4187, 0.09163, 0.4362, 0.05042, 0.4078, 0.06847, 0.3737, 0.1073, 0.4011, 0.05042, 0.4078, 0.09163, 0.4362, 0.07356, 0.4702, 0.02893, 0.4412, 0.02518, 0.3907, 0.05042, 0.4078, 0.02893, 0.4412, 0.0152, 0.4187, 0.06847, 0.3737, 0.05042, 0.4078, 0.02518, 0.3907, 0.04479, 0.3705, 0.9034, 0.8452, 0.9003, 0.9018, 0.8769, 0.9118, 0.8893, 0.8473, 0.5123, 0.8929, 0.4996, 0.8347, 0.5159, 0.832, 0.5339, 0.9022, 0.73, 0.6922, 0.6904, 0.6575, 0.694, 0.6458, 0.7362, 0.6828, 0.1058, 0.8863, 0.107, 0.9478, 0.09014, 0.9565, 0.08901, 0.9126, 0.73, 0.6922, 0.7658, 0.7581, 0.7505, 0.7676, 0.7026, 0.6885, 0.1054, 0.7915, 0.1058, 0.8863, 0.08061, 0.8713, 0.08973, 0.7903, 0.1058, 0.8863, 0.08901, 0.9126, 0.08061, 0.8713, 0.7658, 0.7581, 0.7658, 0.8532, 0.7498, 0.8481, 0.7505, 0.7676, 0.1054, 0.7915, 0.08973, 0.7903, 0.07981, 0.726, 0.1052, 0.7348, 0.7498, 0.8481, 0.7658, 0.8532, 0.7458, 0.9077, 0.7236, 0.9128, 0.8881, 0.7716, 0.9034, 0.7517, 0.9034, 0.8452, 0.8893, 0.8473, 0.5107, 0.7422, 0.5247, 0.7537, 0.5159, 0.832, 0.4996, 0.8347, 0.8881, 0.7716, 0.8866, 0.7251, 0.9034, 0.7517, 0.8831, 0.6777, 0.8988, 0.6858, 0.9034, 0.7517, 0.8866, 0.7251, 0.5524, 0.6809, 0.547, 0.6708, 0.5917, 0.6394, 0.5944, 0.6514, 0.5524, 0.6809, 0.5795, 0.6807, 0.5247, 0.7537, 0.5107, 0.7422, 0.5524, 0.6809, 0.5944, 0.6514, 0.5795, 0.6807, 0.089, 0.6823, 0.1059, 0.6903, 0.1052, 0.7348, 0.07981, 0.726, 0.1059, 0.6903, 0.089, 0.6823, 0.09014, 0.6456, 0.107, 0.6559, 0.7236, 0.9128, 0.713, 0.9485, 0.6695, 0.978, 0.6455, 0.9708, 0.6196, 0.9953, 0.6206, 0.9856, 0.6695, 0.978, 0.6717, 0.9872, 0.5739, 0.9719, 0.6206, 0.9856, 0.6196, 0.9953, 0.5699, 0.9808, 0.6206, 0.9856, 0.5739, 0.9719, 0.5772, 0.9509, 0.6455, 0.9708, 0.6433, 0.6312, 0.6428, 0.6437, 0.5944, 0.6514, 0.5917, 0.6394, 0.6904, 0.6575, 0.6428, 0.6437, 0.6433, 0.6312, 0.694, 0.6458, 0.6428, 0.6437, 0.6904, 0.6575, 0.7026, 0.6885, 0.6418, 0.664, 0.6428, 0.6437, 0.6418, 0.664, 0.5795, 0.6807, 0.5944, 0.6514, 0.5372, 0.9374, 0.5739, 0.9719, 0.5699, 0.9808, 0.5308, 0.944, 0.9003, 0.9018, 0.8963, 0.9431, 0.8804, 0.9518, 0.8769, 0.9118, 0.5739, 0.9719, 0.5372, 0.9374, 0.5339, 0.9022, 0.5772, 0.9509, 0.5339, 0.9022, 0.5159, 0.832, 0.5471, 0.8276, 0.561, 0.8794, 0.7026, 0.6885, 0.7505, 0.7676, 0.7189, 0.7787, 0.6956, 0.7357, 0.7505, 0.7676, 0.7498, 0.8481, 0.7187, 0.8396, 0.7189, 0.7787, 0.7026, 0.6885, 0.6956, 0.7357, 0.6701, 0.7134, 0.7187, 0.8396, 0.7498, 0.8481, 0.7236, 0.9128, 0.6988, 0.8868, 0.5247, 0.7537, 0.5541, 0.7684, 0.5471, 0.8276, 0.5159, 0.832, 0.5795, 0.6807, 0.5813, 0.7285, 0.5541, 0.7684, 0.5247, 0.7537, 0.6418, 0.664, 0.7026, 0.6885, 0.6701, 0.7134, 0.6394, 0.7045, 0.7236, 0.9128, 0.6455, 0.9708, 0.6531, 0.922, 0.6531, 0.922, 0.6455, 0.9708, 0.5772, 0.9509, 0.5772, 0.9509, 0.5951, 0.9158, 0.6251, 0.9246, 0.6418, 0.664, 0.6394, 0.7045, 0.6083, 0.7095, 0.5795, 0.6807, 0.5772, 0.9509, 0.5339, 0.9022, 0.561, 0.8794, 0.5951, 0.9158, 0.224, 0.3103, 0.2065, 0.3076, 0.1452, 0.1786, 0.1587, 0.1688, 0.6645, 0.4169, 0.716, 0.3074, 0.7251, 0.31, 0.5645, 0.3941, 0.6427, 0.285, 0.6503, 0.2975, 0.5781, 0.4012, 0.7251, 0.31, 0.6595, 0.4532, 0.6645, 0.4169, 0.6414, 0.378, 0.5781, 0.4012, 0.6503, 0.2975, 0.4874, 0.7388, 0.4596, 0.7179, 0.4874, 0.6995, 0.07357, 0.2239, 0.0828, 0.1566, 0.1798, 0.3283, 0.1473, 0.331, 0.1418, 0.336, 0.0635, 0.2272, 0.07357, 0.2239, 0.3087, 0.2824, 0.2938, 0.2799, 0.2602, 0.1281, 0.2744, 0.1144, 0.0828, 0.1566, 0.1452, 0.1786, 0.2065, 0.3076, 0.7649, 0.5011, 0.8001, 0.3432, 0.8098, 0.3378, 0.399, 0.2727, 0.3863, 0.2753, 0.3713, 0.1047, 0.3852, 0.0971, 0.8098, 0.3378, 0.775, 0.5084, 0.7649, 0.5011, 0.4596, 0.7374, 0.4297, 0.733, 0.4596, 0.6995, 0.9478, 0.4294, 0.9445, 0.3292, 0.9706, 0.3405, 0.9767, 0.4156, 0.8999, 0.3483, 0.8858, 0.5262, 0.8802, 0.4656, 0.831, 0.5694, 0.8437, 0.4689, 0.8802, 0.4656, 0.831, 0.5694, 0.8802, 0.4656, 0.8677, 0.5754, 0.4433, 0.195, 0.4382, 0.2974, 0.412, 0.2671, 0.9025, 0.4919, 0.9169, 0.3544, 0.9155, 0.4497, 0.2761, 0.8935, 0.2777, 0.8607, 0.3125, 0.8715, 0.3125, 0.9017, 0.9478, 0.4294, 0.9155, 0.4497, 0.9169, 0.3544, 0.1091, 0.4473, 0.1396, 0.4731, 0.1456, 0.5181, 0.09682, 0.4813, 0.2777, 0.8607, 0.2761, 0.8935, 0.2431, 0.881, 0.5875, 0.1787, 0.649, 0.1384, 0.6317, 0.1876, 0.6317, 0.1876, 0.6009, 0.216, 0.5875, 0.1787, 0.1359, 0.4316, 0.1073, 0.4011, 0.13, 0.4163, 0.3451, 0.7111, 0.3522, 0.7713, 0.2947, 0.7504, 0.2947, 0.7504, 0.2404, 0.7485, 0.2564, 0.7133, 0.1396, 0.4731, 0.1091, 0.4473, 0.1073, 0.4011, 0.1359, 0.4316, 0.228, 0.3054, 0.1617, 0.1453, 0.1757, 0.1512, 0.2337, 0.2968, 0.224, 0.3103, 0.215, 0.319, 0.2065, 0.3076, 0.1473, 0.331, 0.1598, 0.3651, 0.1418, 0.336, 0.1798, 0.3283, 0.2065, 0.3076, 0.215, 0.319, 0.1798, 0.3283, 0.1598, 0.3651, 0.1473, 0.331, 0.7749, 0.3222, 0.737, 0.445, 0.6783, 0.4831, 0.739, 0.3259, 0.7291, 0.3149, 0.739, 0.3259, 0.6783, 0.4831, 0.7649, 0.5011, 0.737, 0.445, 0.7749, 0.3222, 0.8001, 0.3432, 0.8611, 0.3378, 0.8437, 0.4689, 0.7991, 0.4999, 0.8279, 0.3479, 0.2172, 0.1405, 0.2337, 0.2968, 0.1757, 0.1512, 0.2172, 0.1405, 0.2602, 0.1281, 0.2938, 0.2799, 0.8001, 0.3432, 0.8083, 0.3286, 0.8098, 0.3378, 0.3087, 0.2824, 0.3014, 0.2927, 0.2938, 0.2799, 0.8802, 0.4656, 0.8437, 0.4689, 0.8611, 0.3378, 0.8927, 0.3446, 0.3146, 0.2838, 0.2808, 0.1074, 0.2932, 0.1153, 0.3224, 0.2758, 0.3544, 0.2834, 0.3224, 0.2758, 0.2932, 0.1153, 0.3316, 0.1112, 0.8157, 0.3365, 0.8279, 0.3479, 0.7991, 0.4999, 0.3863, 0.2753, 0.3544, 0.2834, 0.3316, 0.1112, 0.3713, 0.1047, 0.2431, 0.881, 0.2761, 0.8935, 0.2798, 0.9132, 0.2412, 0.9227, 0.4697, 0.2328, 0.4705, 0.3625, 0.4382, 0.2974, 0.9052, 0.3461, 0.9107, 0.3347, 0.9169, 0.3544, 0.412, 0.2671, 0.4028, 0.2843, 0.4043, 0.2751, 0.9445, 0.3292, 0.9169, 0.3544, 0.9107, 0.3347, 0.2224, 0.5209, 0.1644, 0.4835, 0.2566, 0.498, 0.649, 0.1384, 0.7046, 0.1715, 0.6672, 0.1884, 0.6481, 0.1812, 0.649, 0.1384, 0.6672, 0.1884, 0.4891, 0.4668, 0.4525, 0.4178, 0.4705, 0.3625, 0.4576, 0.4834, 0.4525, 0.4178, 0.4891, 0.4668, 0.3226, 0.422, 0.4086, 0.448, 0.3453, 0.5056, 0.4086, 0.448, 0.3226, 0.422, 0.4004, 0.3992, 0.3226, 0.422, 0.3103, 0.5119, 0.2566, 0.498, 0.3226, 0.422, 0.2566, 0.498, 0.2573, 0.4157, 0.9643, 0.141, 0.9532, 0.2083, 0.9282, 0.1291, 0.9532, 0.2083, 0.9643, 0.141, 0.9931, 0.1525, 0.8395, 0.2093, 0.8927, 0.1158, 0.9532, 0.2083, 0.8927, 0.1158, 0.8395, 0.2093, 0.859, 0.08835, 0.7848, 0.07899, 0.8267, 0.07689, 0.7499, 0.2687, 0.6645, 0.4169, 0.6595, 0.4532, 0.6216, 0.4903, 0.3122, 0.308, 0.3973, 0.2982, 0.3856, 0.3399, 0.4382, 0.2974, 0.4705, 0.3625, 0.44, 0.3619, 0.67, 0.2286, 0.691, 0.2831, 0.6503, 0.2975, 0.1418, 0.336, 0.1598, 0.3651, 0.158, 0.3973, 0.1798, 0.3283, 0.1902, 0.3586, 0.1598, 0.3651, 0.1644, 0.4835, 0.1981, 0.4079, 0.2573, 0.4157, 0.2566, 0.498, 0.2971, 0.6964, 0.3451, 0.7111, 0.2947, 0.7504, 0.2971, 0.6964, 0.2947, 0.7504, 0.2564, 0.7133, 0.1396, 0.4731, 0.1644, 0.4835, 0.1456, 0.5181, 0.6595, 0.4532, 0.6251, 0.5017, 0.6216, 0.4903, 0.9105, 0.542, 0.9025, 0.4919, 0.9205, 0.5313, 0.8802, 0.4656, 0.8858, 0.5262, 0.8677, 0.5754, 0.9478, 0.4294, 0.9561, 0.5217, 0.9155, 0.4497, 0.3401, 0.5374, 0.3527, 0.5777, 0.2827, 0.5613, 0.2827, 0.5613, 0.3527, 0.5777, 0.364, 0.6084, 0.8927, 0.1158, 0.859, 0.08835, 0.8906, 0.03299, 0.4144, 0.4914, 0.3453, 0.5056, 0.4086, 0.448, 0.3872, 0.5291, 0.4144, 0.4914, 0.4168, 0.5204, 0.7227, 0.1, 0.7479, 0.06667, 0.7848, 0.07899, 0.4666, 0.6994, 0.4672, 0.6795, 0.4989, 0.6766, 0.4672, 0.6795, 0.4666, 0.6994, 0.4297, 0.6995, 0.2558, 0.5748, 0.2385, 0.5433, 0.2827, 0.5613, 0.5843, 0.4777, 0.6414, 0.378, 0.6216, 0.4903, 0.8764, 0.5809, 0.8677, 0.5754, 0.8858, 0.5262, 0.6026, 0.2398, 0.6009, 0.216, 0.6305, 0.2064, 0.1091, 0.4473, 0.09163, 0.4362, 0.1073, 0.4011, 0.8322, 0.8667, 0.8048, 0.8425, 0.834, 0.8178, 0.3872, 0.5291, 0.364, 0.6084, 0.3527, 0.5777, 0.4576, 0.4834, 0.4592, 0.5823, 0.4168, 0.5204, 0.4592, 0.5823, 0.4576, 0.4834, 0.4814, 0.5154, 0.7479, 0.06667, 0.7883, 0.006382, 0.8316, 0.0179, 0.2953, 0.6397, 0.3437, 0.6469, 0.2986, 0.6608, 0.2953, 0.6397, 0.2986, 0.6608, 0.2578, 0.6515, 0.3437, 0.6469, 0.2953, 0.6397, 0.3257, 0.6287, 0.475, 0.6453, 0.4672, 0.6795, 0.4408, 0.6493, 0.3793, 0.7575, 0.3802, 0.7952, 0.3529, 0.7909, 0.7961, 0.6509, 0.8011, 0.6855, 0.791, 0.6744, 0.007317, 0.6903, 0.006652, 0.7348, 0.000918, 0.7187, 0.7983, 0.9431, 0.7924, 0.9166, 0.8023, 0.9017, 0.107, 0.7707, 0.181, 0.8332, 0.1323, 0.831, 0.1684, 0.6572, 0.2404, 0.7197, 0.181, 0.8332, 0.2404, 0.7197, 0.1684, 0.6572, 0.2156, 0.6576, 0.3828, 0.8248, 0.3802, 0.7952, 0.4203, 0.8064, 0.9439, 0.8263, 0.9042, 0.8108, 0.9433, 0.7988, 0.8322, 0.8667, 0.834, 0.8178, 0.8893, 0.8473, 0.02221, 0.8533, 0.08061, 0.8713, 0.03382, 0.9165, 0.08061, 0.8713, 0.02221, 0.8533, 0.05645, 0.8224, 0.03382, 0.9165, 0.08061, 0.8713, 0.08901, 0.9126, 0.07981, 0.726, 0.03213, 0.7726, 0.02462, 0.7298, 0.08973, 0.7903, 0.03213, 0.7726, 0.07981, 0.726, 0.03213, 0.7726, 0.08973, 0.7903, 0.05645, 0.8224, 0.8467, 0.6375, 0.8287, 0.6734, 0.8147, 0.6408, 0.05736, 0.6797, 0.089, 0.6823, 0.07981, 0.726, 0.8258, 0.956, 0.8769, 0.9118, 0.8804, 0.9518, 0.7869, 0.7266, 0.7807, 0.6837, 0.7901, 0.698, 0.7807, 0.6837, 0.7869, 0.7266, 0.7733, 0.7503, 0.7831, 0.7889, 0.7733, 0.7503, 0.7869, 0.7266, 0.7733, 0.7503, 0.7831, 0.7889, 0.7658, 0.8226, 0.7672, 0.7449, 0.7733, 0.7503, 0.7658, 0.8226, 0.7749, 0.8978, 0.7658, 0.8226, 0.7833, 0.8494, 0.9826, 0.6555, 0.9822, 0.7651, 0.9748, 0.6883, 0.7749, 0.8978, 0.7742, 0.9476, 0.769, 0.9048, 0.7928, 0.688, 0.7828, 0.6562, 0.791, 0.6744, 0.9834, 0.8746, 0.9864, 0.8841, 0.9884, 0.9204, 0.2486, 0.3859, 0.3226, 0.422, 0.2573, 0.4157, 0.3059, 0.3402, 0.2486, 0.3859, 0.2204, 0.3408, 0.2486, 0.3859, 0.3059, 0.3402, 0.3226, 0.422, 0.9409, 0.2807, 0.9532, 0.2083, 0.9757, 0.2543, 0.8333, 0.3078, 0.8395, 0.2093, 0.9409, 0.2807, 0.44, 0.3619, 0.4705, 0.3625, 0.4525, 0.4178, 0.1687, 0.3996, 0.158, 0.3973, 0.1598, 0.3651, 0.1687, 0.3996, 0.1981, 0.4079, 0.1702, 0.4308, 0.4028, 0.2843, 0.3973, 0.2982, 0.3863, 0.2753, 0.9445, 0.3292, 0.9409, 0.2807, 0.9757, 0.2543, 0.314, 0.2937, 0.3122, 0.308, 0.3014, 0.2927, 0.7251, 0.31, 0.7337, 0.3022, 0.7291, 0.3149, 0.224, 0.3103, 0.228, 0.3054, 0.2269, 0.3184, 0.8001, 0.3432, 0.7749, 0.3222, 0.8083, 0.3286, 0.6904, 0.6575, 0.73, 0.6922, 0.7026, 0.6885, 0.713, 0.9485, 0.7236, 0.9128, 0.7458, 0.9077, 0.6206, 0.9856, 0.6455, 0.9708, 0.6695, 0.978, 0.5372, 0.9374, 0.5123, 0.8929, 0.5339, 0.9022, 0.5813, 0.7285, 0.5795, 0.6807, 0.6083, 0.7095, 0.6988, 0.8868, 0.7236, 0.9128, 0.6531, 0.922, 0.6531, 0.922, 0.5772, 0.9509, 0.6251, 0.9246, 0.6645, 0.4169, 0.6414, 0.378, 0.716, 0.3074, 0.0828, 0.1566, 0.2065, 0.3076, 0.1798, 0.3283, 0.737, 0.445, 0.705, 0.5482, 0.6783, 0.4831, 0.737, 0.445, 0.7649, 0.5011, 0.705, 0.5482, 0.8437, 0.4689, 0.831, 0.5694, 0.7991, 0.4999, 0.4433, 0.195, 0.4697, 0.2328, 0.4382, 0.2974, 0.9025, 0.4919, 0.9052, 0.3461, 0.9169, 0.3544, 0.402, 0.1313, 0.412, 0.2671, 0.4043, 0.2751, 0.9445, 0.3292, 0.9478, 0.4294, 0.9169, 0.3544, 0.5875, 0.1787, 0.6407, 0.104, 0.649, 0.1384, 0.6407, 0.104, 0.5875, 0.1787, 0.5589, 0.1541, 0.6317, 0.1876, 0.6305, 0.2064, 0.6009, 0.216, 0.691, 0.2831, 0.716, 0.3074, 0.6414, 0.378, 0.691, 0.2831, 0.6414, 0.378, 0.6503, 0.2975, 0.6624, 0.4768, 0.7291, 0.3149, 0.6783, 0.4831, 0.2172, 0.1405, 0.2938, 0.2799, 0.2655, 0.2966, 0.2172, 0.1405, 0.2655, 0.2966, 0.2337, 0.2968, 0.7814, 0.5155, 0.8157, 0.3365, 0.7991, 0.4999, 0.412, 0.2671, 0.4382, 0.2974, 0.4028, 0.2843, 0.2798, 0.9132, 0.2761, 0.8935, 0.3125, 0.9017])
me_cube.materials.append(mat_material)
me_cube.use_remesh_preserve_volume = False
me_cube.use_remesh_preserve_attributes = False
me_cube.use_mirror_vertex_groups = False
me_cube.update()
arm_armature = bpy.data.armatures.new('Armature')  # bones are not reproduced

# ---- objects
ob_hand_armature = bpy.data.objects.new('Hand.Armature', arm_armature)
ob_low = bpy.data.objects.new('low', me_cube)

# ---- transforms, parenting, visibility, modifiers, constraints
ob_hand_armature.location = (0.0, 0.0, -4.302)
ob_hand_armature.display_type = 'SOLID'
ob_hand_armature.show_in_front = True
ob_hand_armature.lineart.crease_threshold = 0.0
ob_low.parent = ob_hand_armature
ob_low.matrix_parent_inverse = Matrix(((1.0, 0.0, 0.0, 0.0), (0.0, 1.0, 0.0, 0.0), (0.0, 0.0, 1.0, 4.302), (0.0, 0.0, 0.0, 1.0)))
ob_low.location = (0.0, 0.0, 0.0)
ob_low.lock_rotations_4d = False
ob_low.empty_display_type = 'ARROWS'
ob_low.lineart.crease_threshold = 0.0
_vg = ob_low.vertex_groups.new(name='Hand')
for _i, _w in zip([0, 1, 2, 3, 4, 5, 6, 7, 8, 9, 10, 11, 12, 13, 16, 17, 18, 20, 22, 33, 34, 35, 36, 37, 38, 39, 40, 65, 66, 67, 68, 97, 98, 99, 100, 101, 102, 103, 104, 105, 106, 107, 108, 109, 110, 111, 112, 113, 114, 115, 116, 159, 163, 164, 166, 167, 168, 169, 170, 171, 173, 174, 175, 176, 179, 180, 181, 182, 215, 216, 217, 218, 219, 220, 222, 258, 259, 263, 264, 265, 300, 301, 303, 304, 305, 306, 307, 325, 326, 327, 328, 329, 348, 349, 350, 351, 379], [0.8972, 1.0, 1.0, 0.2329, 1.0, 1.0, 1.0, 1.0, 1.0, 1.0, 1.0, 0.365, 0.3482, 0.3731, 0.1388, 0.7463, 0.7065, 0.5, 0.3412, 1.0, 1.0, 1.0, 1.0, 0.8436, 0.9353, 1.0, 0.7754, 1.0, 1.0, 1.0, 1.0, 0.5, 0.5, 0.1085, 0.5, 0.5, 0.5, 0.06789, 0.06778, 0.5, 1.0, 1.0, 1.0, 1.0, 1.0, 1.0, 1.0, 1.0, 0.3586, 0.3542, 0.3743, 0.0598, 0.02229, 0.03347, 1.0, 0.5, 1.0, 0.5, 1.0, 1.0, 1.0, 1.0, 0.5, 0.5, 1.0, 1.0, 0.8249, 0.5, 1.0, 1.0, 1.0, 1.0, 1.0, 1.0, 1.0, 0.1163, 0.1044, 0.9307, 1.0, 0.5733, 1.0, 0.97, 1.0, 1.0, 1.0, 0.8412, 0.6249, 1.0, 1.0, 1.0, 1.0, 1.0, 1.0, 1.0, 1.0, 1.0, 0.5956]): _vg.add([_i], _w, 'REPLACE')
_vg = ob_low.vertex_groups.new(name='F2A')
for _i, _w in zip([0, 3, 13, 14, 16, 18, 20, 22, 24, 25, 45, 51, 53, 112, 113, 119, 146, 159, 160, 168, 174, 175, 176, 202, 203, 205, 206, 263, 288, 292, 293, 300, 303, 307, 315, 316, 385, 399, 407, 408], [0.3972, 0.2329, 0.3048, 0.1396, 0.9306, 0.5, 0.5, 0.337, 0.1687, 0.009052, 0.005706, 0.005716, 0.02568, 1.0, 0.5, 0.388, 0.4205, 0.7742, 0.4984, 1.0, 1.0, 0.5, 0.5, 0.009101, 0.01042, 0.007669, 0.003743, 1.0, 0.3573, 0.7193, 0.2481, 1.0, 1.0, 1.0, 0.1542, 0.1713, 0.2892, 0.1312, 0.8768, 0.6952]): _vg.add([_i], _w, 'REPLACE')
_vg = ob_low.vertex_groups.new(name='F2B')
for _i, _w in zip([14, 24, 25, 41, 45, 51, 53, 146, 159, 183, 184, 185, 186, 202, 203, 205, 206, 288, 292, 293, 315, 316, 330, 331, 332, 333, 399], [0.3233, 0.4652, 0.2465, 0.05031, 0.2468, 0.2471, 0.2503, 0.3573, 0.003644, 0.05234, 0.04744, 0.04827, 0.05318, 0.2832, 0.2456, 0.2467, 0.2468, 0.1146, 0.04738, 1.311e-05, 0.3095, 0.6418, 0.05071, 0.04417, 0.05397, 0.05238, 0.3318]): _vg.add([_i], _w, 'REPLACE')
_vg = ob_low.vertex_groups.new(name='F4A')
for _i, _w in zip([11, 12, 13, 15, 30, 31, 48, 49, 56, 107, 108, 109, 117, 118, 122, 150, 151, 152, 162, 164, 172, 199, 200, 210, 265, 289, 296, 309, 320, 321, 322, 381, 382, 401, 411, 412], [0.4001, 0.3831, 0.0002904, 0.007287, 0.1594, 0.02968, 0.03084, 0.03661, 0.02966, 0.5704, 0.25, 0.1406, 0.1528, 0.05054, 0.05995, 0.07426, 0.1566, 0.1687, 0.4718, 0.01674, 0.05748, 0.02878, 0.03059, 0.03109, 0.6223, 0.4307, 0.2363, 0.1247, 0.1829, 0.0345, 0.2651, 0.02776, 0.115, 0.163, 0.1837, 0.2848]): _vg.add([_i], _w, 'REPLACE')
_vg = ob_low.vertex_groups.new(name='F4B')
for _i, _w in zip([30, 31, 43, 48, 49, 56, 122, 150, 151, 152, 162, 191, 192, 193, 194, 199, 200, 210, 289, 320, 321, 322, 338, 339, 340, 341, 401], [0.5895, 0.842, 0.5827, 0.4768, 0.1735, 0.5564, 1.347e-05, 0.001421, 0.571, 0.8577, 0.9379, 0.8773, 0.288, 0.6537, 0.5116, 0.8589, 0.8251, 0.1285, 0.7182, 0.858, 0.2343, 0.5276, 0.9027, 0.8519, 0.4047, 0.1713, 0.8617]): _vg.add([_i], _w, 'REPLACE')
_vg = ob_low.vertex_groups.new(name='F1A')
for _i, _w in zip([0, 2, 3, 5, 6, 10, 16, 19, 20, 21, 22, 33, 35, 37, 38, 40, 65, 68, 106, 109, 112, 113, 156, 157, 158, 167, 168, 169, 170, 171, 173, 174, 175, 176, 181, 182, 213, 214, 220, 222, 263, 299, 300, 302, 303, 304, 305, 313, 314, 326, 329], [0.1797, 0.313, 0.3835, 0.03038, 0.8282, 0.03552, 0.002588, 0.001804, 0.1955, 0.1217, 0.2789, 0.4452, 0.02886, 0.1763, 0.3857, 0.1982, 0.4696, 0.3296, 0.1061, 0.001264, 0.139, 0.1261, 0.04504, 0.1688, 0.5173, 0.05817, 0.3323, 0.04656, 0.2534, 0.076, 0.06464, 0.1496, 0.224, 0.167, 0.3046, 0.2191, 0.6076, 0.7367, 9.703e-05, 0.2646, 0.1375, 0.03333, 0.2992, 0.04001, 0.3654, 0.4963, 0.0824, 0.03143, 0.07775, 0.3658, 0.8774]): _vg.add([_i], _w, 'REPLACE')
_vg = ob_low.vertex_groups.new(name='F1C')
for _i, _w in zip([19, 57, 58, 59, 60, 124, 125, 126, 127, 156, 157, 213, 214, 266, 267, 268, 269, 270, 271, 272, 273, 291, 313, 314, 346, 347, 386, 387, 388, 389, 404, 405, 406], [0.8233, 0.6453, 0.7914, 0.1367, 0.6521, 0.8236, 0.82, 0.4128, 0.5875, 0.2317, 0.8312, 0.08786, 0.03361, 0.7629, 0.7341, 0.9131, 0.8843, 0.4728, 0.8178, 0.8221, 0.3528, 1.0, 0.09418, 0.05819, 0.4411, 0.3903, 0.6225, 0.9033, 0.8458, 0.9228, 0.8802, 0.8632, 1.0]): _vg.add([_i], _w, 'REPLACE')
_vg = ob_low.vertex_groups.new(name='Finger4.Deformation')
for _i, _w in zip([1, 4, 5, 6, 7, 8, 9, 10, 11, 12, 13, 17, 35, 36, 39, 106, 107, 108, 109, 110, 111, 114, 116, 163, 164, 166, 170, 173, 179, 180, 264, 265, 301, 306, 327], [0.9209, 0.382, 0.3257, 0.05165, 0.3183, 0.01837, 0.3344, 0.0004977, 0.2147, 0.04235, 3.532e-05, 0.03481, 0.05707, 0.3422, 0.1768, 0.01342, 0.3722, 0.1396, 0.01863, 0.5812, 0.3442, 0.2357, 0.0421, 0.007722, 0.01081, 0.8579, 0.01204, 0.587, 0.04371, 0.0001712, 0.1004, 0.07773, 0.05235, 0.0337, 0.7003]): _vg.add([_i], _w, 'REPLACE')
_vg = ob_low.vertex_groups.new(name='F3A')
for _i, _w in zip([11, 12, 13, 16, 26, 46, 47, 54, 55, 108, 109, 118, 119, 120, 121, 123, 147, 148, 149, 161, 172, 207, 208, 209, 212, 265, 294, 295, 312, 317, 318, 319, 385, 400, 409, 410], [5.414e-07, 0.0449, 0.1324, 0.003282, 0.1483, 0.008201, 0.006881, 0.007243, 0.01061, 0.0002713, 0.0426, 0.01007, 0.03931, 0.1946, 0.2712, 0.1359, 0.07866, 0.1347, 0.1543, 0.427, 0.06387, 0.009299, 0.007104, 0.006657, 0.007828, 0.0006787, 0.2586, 0.2436, 0.1277, 0.1612, 0.1728, 0.1193, 0.2496, 0.1735, 0.2934, 0.418]): _vg.add([_i], _w, 'REPLACE')
_vg = ob_low.vertex_groups.new(name='F3B')
for _i, _w in zip([26, 42, 46, 47, 54, 55, 120, 147, 148, 149, 161, 187, 188, 189, 190, 207, 208, 209, 212, 294, 295, 317, 318, 319, 334, 335, 336, 337, 400], [0.3301, 0.281, 0.457, 0.4581, 0.2795, 0.3185, 5.243e-06, 3.763e-06, 0.3311, 0.3238, 0.04616, 0.4514, 0.1106, 0.4511, 0.111, 0.2969, 0.6171, 0.2992, 0.2597, 1.368e-05, 1.934e-05, 0.3068, 0.2959, 0.3444, 0.7555, 0.1473, 0.1466, 0.07468, 0.3141]): _vg.add([_i], _w, 'REPLACE')
_vg = ob_low.vertex_groups.new(name='Finger5.deformation')
for _i, _w in zip([1, 2, 4, 5, 6, 7, 8, 9, 10, 11, 12, 13, 15, 17, 28, 33, 34, 35, 36, 39, 65, 66, 106, 107, 108, 109, 110, 111, 114, 116, 117, 122, 150, 153, 154, 163, 164, 165, 166, 170, 173, 179, 180, 265, 297, 298, 301, 304, 306, 308, 309, 325, 327, 328, 329, 350, 380, 381, 403, 411], [0.9053, 0.03109, 0.5993, 0.3734, 0.01168, 0.5959, 0.2443, 0.6817, 0.0249, 0.2555, 0.003792, 3.163e-06, 0.4227, 0.6466, 0.0002129, 0.0218, 0.0006762, 0.411, 0.6275, 0.682, 0.1426, 0.004089, 8.907e-05, 0.4501, 0.06352, 0.002515, 0.147, 0.5208, 0.2675, 8.445e-06, 0.06003, 0.06058, 0.1306, 0.001544, 0.003563, 0.249, 0.2209, 0.03132, 0.8622, 0.000229, 0.1935, 0.464, 0.0547, 0.009737, 0.2623, 0.2381, 0.7942, 0.06134, 0.7413, 0.03597, 0.1021, 0.5654, 0.8683, 0.2405, 0.04267, 0.008902, 0.4279, 0.3593, 0.008138, 0.1063]): _vg.add([_i], _w, 'REPLACE')
_vg = ob_low.vertex_groups.new(name='F5A')
for _i, _w in zip([11, 15, 17, 23, 27, 28, 29, 32, 50, 52, 153, 154, 155, 163, 164, 165, 177, 178, 201, 204, 211, 290, 297, 298, 301, 308, 323, 324, 381, 402, 403], [0.04317, 0.0636, 0.05498, 0.02983, 0.1026, 0.1374, 0.03093, 0.09736, 0.04827, 0.02792, 0.471, 0.4713, 0.4769, 0.09556, 0.3264, 0.4107, 0.1097, 0.1113, 0.03135, 0.02832, 0.02753, 0.4777, 0.2422, 0.307, 0.01299, 0.4729, 0.09317, 0.0387, 0.1063, 0.4232, 0.4409]): _vg.add([_i], _w, 'REPLACE')
_vg = ob_low.vertex_groups.new(name='F5B')
for _i, _w in zip([23, 27, 28, 29, 32, 44, 50, 52, 153, 154, 155, 177, 178, 195, 196, 197, 198, 201, 204, 211, 290, 297, 298, 323, 324, 342, 343, 344, 345, 402, 403], [1.0, 1.0, 0.9958, 1.0, 1.0, 1.0, 1.0, 1.0, 0.9363, 0.8657, 0.7919, 1.0, 1.0, 1.0, 1.0, 1.0, 1.0, 1.0, 1.0, 1.0, 0.7503, 0.03443, 0.003626, 1.0, 1.0, 1.0, 1.0, 1.0, 1.0, 1.0, 0.5373]): _vg.add([_i], _w, 'REPLACE')
_vg = ob_low.vertex_groups.new(name='F1B')
for _i, _w in zip([0, 3, 16, 19, 20, 21, 22, 58, 59, 60, 112, 113, 156, 157, 158, 168, 174, 175, 176, 213, 214, 263, 291, 300, 303, 313, 314, 346, 347, 404, 405, 406], [0.3972, 0.7671, 0.006043, 0.708, 1.0, 0.08821, 0.6588, 0.2363, 0.04983, 0.4083, 0.4183, 0.3441, 1.0, 1.0, 1.0, 1.0, 0.5, 1.0, 1.0, 0.6827, 0.7624, 0.3765, 1.0, 1.0, 1.0, 1.0, 1.0, 0.3905, 0.3227, 0.5828, 0.4722, 1.0]): _vg.add([_i], _w, 'REPLACE')
_m = ob_low.modifiers.new('Armature', 'ARMATURE')
_m.object = ob_hand_armature

# ---- collection membership
col_collection_1.objects.link(ob_hand_armature)
col_collection_2.objects.link(ob_low)

# ---- scene / render settings (as saved in the file)
scene.frame_start = 1; scene.frame_end = 40; scene.frame_set(39)
scene.render.engine = 'BLENDER_EEVEE_NEXT'
scene.render.resolution_percentage = 50
scene.render.dither_intensity = 0.0
scene.render.use_bake_selected_to_active = True
scene.cycles.use_denoising = False
scene.cycles.samples = 10
scene.cycles.sampling_pattern = 'TABULATED_SOBOL'
scene.cycles.light_sampling_threshold = 0.0
scene.cycles.use_adaptive_sampling = False
scene.cycles.use_light_tree = False
scene.cycles.blur_glossy = 0.0
scene.cycles.pixel_filter_type = 'GAUSSIAN'
scene.cycles.sample_clamp_indirect = 0.0
scene.view_settings.view_transform = 'Standard'
bpy.context.view_layer.update()

# ---- added for rendering (the .blend has no active camera and no usable light): camera, sun
cam_auto = bpy.data.cameras.new('AutoCamera')
cam_auto.lens = 50.0
cam_auto.sensor_width = 36.0
cam_auto.clip_end = 1000.0
ob_auto_camera = bpy.data.objects.new('AutoCamera', cam_auto)
scene.collection.objects.link(ob_auto_camera)
ob_auto_camera.location = (15.8473, -21.4888, 12.0583)
ob_auto_camera.rotation_euler = (1.09748, -7.21219e-08, 0.694738)
scene.camera = ob_auto_camera
light_auto_sun = bpy.data.lights.new('AutoSun', 'SUN')
light_auto_sun.energy = 3.0
light_auto_sun.angle = 0.0523599
ob_auto_sun = bpy.data.objects.new('AutoSun', light_auto_sun)
scene.collection.objects.link(ob_auto_sun)
ob_auto_sun.rotation_euler = (0.872665, 0.174533, 0.523599)
bpy.context.view_layer.update()
